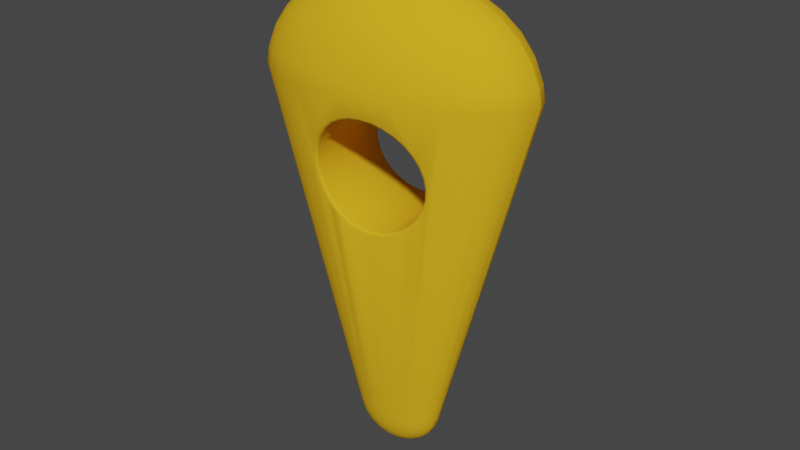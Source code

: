 # Source: spinnerbnd.blend  (saved by Blender 2.80.75; exported with 4.5.12 LTS)
import bpy
from mathutils import Matrix  # noqa: F401  (used for matrix-valued properties, if any)

bpy.ops.wm.read_factory_settings(use_empty=True)
scene = bpy.context.scene
scene.name = 'Scene'

# ---- collections
col_collection = bpy.data.collections.new('Collection'); scene.collection.children.link(col_collection)

# ---- materials (node trees are filled in below, after node groups)
mat_outer = bpy.data.materials.new('Outer')
mat_outer.use_transparent_shadow = False
mat_outer.diffuse_color = (0.8, 0.4405, 0.01704, 1.0)

# ---- material node trees

# ---- world
world_world = bpy.data.worlds.new('World'); scene.world = world_world
world_world.use_nodes = True; world_world.node_tree.nodes.clear()
_N = world_world.node_tree.nodes; _L = world_world.node_tree.links
n0 = _N.new('ShaderNodeOutputWorld'); n0.name = 'World Output'; n0.location = (300, 300)
n1 = _N.new('ShaderNodeBackground'); n1.name = 'Background'; n1.location = (10, 300)
n1.inputs[0].default_value = (0.05088, 0.05088, 0.05088, 1.0)
_L.new(n1.outputs[0], n0.inputs[0])
n0.is_active_output = True
world_world.color = (0.05088, 0.05088, 0.05088)
world_world.use_sun_shadow = False
world_world.sun_shadow_jitter_overblur = 0.0

# ---- meshes
me_sphere = bpy.data.meshes.new('Sphere')
me_sphere.from_pydata([(0.00713, 0.005776, 0.1164), (0.01406, 0.0113, 0.1123), (0.02044, 0.01638, 0.1058), (0.02604, 0.02084, 0.09702), (0.03063, 0.0245, 0.08631), (0.03404, 0.02722, 0.0741), (0.03614, 0.02889, 0.06084), (0.03685, 0.02946, 0.05012), (0.01202, 0.009675, -0.1913), (0.006778, 0.005496, -0.2111), (0.009205, 0.002889, 0.1164), (0.01813, 0.005632, 0.1123), (0.02635, 0.008161, 0.1058), (0.03355, 0.01038, 0.09702), (0.03947, 0.0122, 0.08631), (0.04386, 0.01355, 0.0741), (0.04657, 0.01438, 0.06084), (0.04748, 0.01466, 0.05012), (0.01551, 0.004827, -0.1913), (0.0146, 0.004549, -0.1971), (0.01313, 0.004097, -0.2025), (0.01116, 0.00349, -0.2072), (0.008751, 0.00275, -0.2111), (0.006005, 0.001905, -0.214), (0.003025, 0.0009891, -0.2157), (0.01092, -0.0001078, 0.1164), (0.0215, -0.0002462, 0.1123), (0.03124, -0.0003738, 0.1058), (0.03978, -0.0004857, 0.09702), (0.04679, -0.0005775, 0.08631), (0.052, -0.0006457, 0.0741), (0.05521, -0.0006877, 0.06084), (0.05629, -0.0007019, 0.05012), (0.01839, -0.0002056, -0.1913), (0.01732, -0.0001916, -0.1971), (0.01558, -0.0001688, -0.2025), (0.01324, -0.0001381, -0.2072), (0.01039, -0.0001008, -0.2111), (0.007131, -5.814e-05, -0.214), (0.003599, -1.189e-05, -0.2157), (0.01222, -0.003099, 0.1164), (0.02404, -0.006114, 0.1123), (0.03493, -0.008893, 0.1058), (0.04448, -0.01133, 0.09702), (0.05231, -0.01333, 0.08631), (0.05813, -0.01481, 0.0741), (0.06172, -0.01573, 0.06084), (0.06293, -0.01604, 0.05012), (0.02057, -0.005229, -0.1913), (0.01937, -0.004923, -0.1971), (0.01742, -0.004427, -0.2025), (0.01481, -0.00376, -0.2072), (0.01162, -0.002946, -0.2111), (0.00798, -0.002018, -0.214), (0.004032, -0.001011, -0.2157), (0.01304, -0.00597, 0.1164), (0.02565, -0.01175, 0.1123), (0.03727, -0.01707, 0.1058), (0.04746, -0.02173, 0.09702), (0.05582, -0.02556, 0.08631), (0.06203, -0.02841, 0.0741), (0.06586, -0.03016, 0.06084), (0.06715, -0.03075, 0.05012), (0.02195, -0.01005, -0.1913), (0.02067, -0.009464, -0.1971), (0.0186, -0.008514, -0.2025), (0.0158, -0.007235, -0.2072), (0.0124, -0.005677, -0.2111), (0.008519, -0.003899, -0.214), (0.004307, -0.00197, -0.2157), (0.01336, -0.00861, 0.1164), (0.02628, -0.01692, 0.1123), (0.03818, -0.02459, 0.1058), (0.04862, -0.0313, 0.09702), (0.05718, -0.03681, 0.08631), (0.06354, -0.04091, 0.0741), (0.06746, -0.04343, 0.06084), (0.06878, -0.04428, 0.05012), (0.02248, -0.01448, -0.1913), (0.02117, -0.01364, -0.1971), (0.01905, -0.01227, -0.2025), (0.01619, -0.01043, -0.2072), (0.0127, -0.008188, -0.2111), (0.008728, -0.005629, -0.214), (0.004413, -0.002852, -0.2157), (0.01316, -0.01092, 0.1164), (0.02589, -0.02145, 0.1123), (0.03762, -0.03116, 0.1058), (0.0479, -0.03967, 0.09702), (0.05634, -0.04665, 0.08631), (0.06261, -0.05184, 0.0741), (0.06647, -0.05503, 0.06084), (0.06777, -0.05611, 0.05012), (0.02215, -0.01836, -0.1913), (0.02086, -0.01729, -0.1971), (0.01877, -0.01556, -0.2025), (0.01595, -0.01323, -0.2072), (0.01252, -0.01038, -0.2111), (0.008599, -0.007141, -0.214), (0.004347, -0.003623, -0.2157), (0.01246, -0.0128, 0.1164), (0.02451, -0.02515, 0.1123), (0.03561, -0.03653, 0.1058), (0.04534, -0.04651, 0.09702), (0.05333, -0.05469, 0.08631), (0.05927, -0.06077, 0.0741), (0.06292, -0.06452, 0.06084), (0.06416, -0.06579, 0.05012), (0.02097, -0.02153, -0.1913), (0.01975, -0.02028, -0.1971), (0.01776, -0.01824, -0.2025), (0.0151, -0.01551, -0.2072), (0.01185, -0.01218, -0.2111), (0.008136, -0.008377, -0.214), (0.004112, -0.004253, -0.2157), (0.01127, -0.0142, 0.1164), (0.02218, -0.02789, 0.1123), (0.03223, -0.0405, 0.1058), (0.04104, -0.05156, 0.09702), (0.04827, -0.06063, 0.08631), (0.05364, -0.06737, 0.0741), (0.05695, -0.07153, 0.06084), (0.05807, -0.07293, 0.05012), (0.01897, -0.02387, -0.1913), (0.01787, -0.02248, -0.1971), (0.01607, -0.02023, -0.2025), (0.01366, -0.0172, -0.2072), (0.01072, -0.0135, -0.2111), (0.007358, -0.00929, -0.214), (0.003715, -0.004718, -0.2157), (0.01625, -0.02529, -0.1913), (0.0153, -0.02382, -0.1971), (0.01376, -0.02143, -0.2025), (0.01169, -0.01822, -0.2072), (0.009172, -0.01431, -0.2111), (0.006295, -0.009844, -0.214), (0.003173, -0.005001, -0.2157), (0.007272, -0.01456, -0.2111), (0.004986, -0.01002, -0.214), (0.002506, -0.00509, -0.2157), (0.003484, -0.009808, -0.214), (0.00174, -0.004982, -0.2157), (0.0009041, -0.004681, -0.2157), (3.08e-05, -0.004199, -0.2157), (-7.352e-05, 3.62e-05, -0.2163), (-0.0008465, -0.003555, -0.2157), (-0.001694, -0.002772, -0.2157), (-0.00248, -0.001881, -0.2157), (-0.003172, -0.0009167, -0.2157), (-0.003746, 8.429e-05, -0.2157), (-0.004179, 0.001083, -0.2157), (-7.354e-05, 3.621e-05, 0.1177), (-0.004454, 0.002042, -0.2157), (-0.008875, 0.005701, -0.214), (-0.00456, 0.002924, -0.2157), (-0.01266, 0.01046, -0.2111), (-0.008746, 0.007213, -0.214), (-0.004495, 0.003695, -0.2157), (-0.02111, 0.0216, -0.1913), (-0.01989, 0.02035, -0.1971), (-0.01791, 0.01832, -0.2025), (-0.01524, 0.01558, -0.2072), (-0.01199, 0.01225, -0.2111), (-0.008283, 0.008449, -0.214), (-0.004259, 0.004325, -0.2157), (-0.01142, 0.01427, 0.1164), (-0.02232, 0.02796, 0.1123), (-0.03238, 0.04057, 0.1058), (-0.04119, 0.05163, 0.09702), (-0.04842, 0.0607, 0.08631), (-0.05379, 0.06745, 0.0741), (-0.0571, 0.0716, 0.06084), (-0.05822, 0.073, 0.05012), (-0.01912, 0.02394, -0.1913), (-0.01802, 0.02255, -0.1971), (-0.01622, 0.0203, -0.2025), (-0.01381, 0.01727, -0.2072), (-0.01086, 0.01358, -0.2111), (-0.007505, 0.009362, -0.214), (-0.003862, 0.004791, -0.2157), (-0.009793, 0.01512, 0.1164), (-0.01914, 0.02962, 0.1123), (-0.02775, 0.04298, 0.1058), (-0.0353, 0.0547, 0.09702), (-0.0415, 0.06431, 0.08631), (-0.0461, 0.07145, 0.0741), (-0.04894, 0.07585, 0.06084), (-0.0499, 0.07734, 0.05012), (-0.01639, 0.02536, -0.1913), (-0.01545, 0.02389, -0.1971), (-0.01391, 0.0215, -0.2025), (-0.01184, 0.01829, -0.2072), (-0.009319, 0.01438, -0.2111), (-0.006442, 0.009917, -0.214), (-0.00332, 0.005073, -0.2157), (-0.007796, 0.01538, 0.1164), (-0.01522, 0.03014, 0.1123), (-0.02207, 0.04374, 0.1058), (-0.02807, 0.05566, 0.09702), (-0.03299, 0.06545, 0.08631), (-0.03665, 0.07272, 0.0741), (-0.0389, 0.07719, 0.06084), (-0.03966, 0.07871, 0.05012), (-0.01304, 0.02581, -0.1913), (-0.01229, 0.02431, -0.1971), (-0.01107, 0.02188, -0.2025), (-0.009423, 0.01862, -0.2072), (-0.007419, 0.01463, -0.2111), (-0.005133, 0.01009, -0.214), (-0.002653, 0.005162, -0.2157), (-0.005503, 0.01506, 0.1164), (-0.01072, 0.02951, 0.1123), (-0.01553, 0.04282, 0.1058), (-0.01975, 0.05449, 0.09702), (-0.02321, 0.06407, 0.08631), (-0.02578, 0.07119, 0.0741), (-0.02737, 0.07557, 0.06084), (-0.0279, 0.07705, 0.05012), (-0.00919, 0.02527, -0.1913), (-0.008661, 0.0238, -0.1971), (-0.007802, 0.02142, -0.2025), (-0.006646, 0.01823, -0.2072), (-0.005238, 0.01433, -0.2111), (-0.003631, 0.00988, -0.214), (-0.001887, 0.005055, -0.2157), (-0.003001, 0.01416, 0.1164), (-0.005815, 0.02774, 0.1123), (-0.008409, 0.04026, 0.1058), (-0.01068, 0.05123, 0.09702), (-0.01255, 0.06023, 0.08631), (-0.01394, 0.06692, 0.0741), (-0.01479, 0.07104, 0.06084), (-0.01508, 0.07243, 0.05012), (-0.004989, 0.02375, -0.1913), (-0.004703, 0.02238, -0.1971), (-0.00424, 0.02014, -0.2025), (-0.003617, 0.01714, -0.2072), (-0.002858, 0.01347, -0.2111), (-0.001991, 0.00929, -0.214), (-0.001051, 0.004754, -0.2157), (-0.0003858, 0.01272, 0.1164), (-0.0006861, 0.02491, 0.1123), (-0.0009629, 0.03615, 0.1058), (-0.001206, 0.046, 0.09702), (-0.001405, 0.05408, 0.08631), (-0.001553, 0.06009, 0.0741), (-0.001644, 0.06379, 0.06084), (-0.001674, 0.06504, 0.05012), (-0.0005979, 0.02133, -0.1913), (-0.0005675, 0.02009, -0.1971), (-0.0005181, 0.01809, -0.2025), (-0.0004516, 0.01539, -0.2072), (-0.0003706, 0.0121, -0.2111), (-0.0002781, 0.008345, -0.214), (-0.0001778, 0.004272, -0.2157), (0.002241, 0.01079, 0.1164), (0.004466, 0.02112, 0.1123), (0.006517, 0.03065, 0.1058), (0.008315, 0.039, 0.09702), (0.00979, 0.04586, 0.08631), (0.01089, 0.05095, 0.0741), (0.01156, 0.05408, 0.06084), (0.01179, 0.05514, 0.05012), (0.003813, 0.01809, -0.1913), (0.003587, 0.01704, -0.1971), (0.003221, 0.01534, -0.2025), (0.002728, 0.01305, -0.2072), (0.002128, 0.01026, -0.2111), (0.001443, 0.00708, -0.214), (0.0006995, 0.003627, -0.2157), (0.004779, 0.008443, 0.1164), (0.009444, 0.01653, 0.1123), (0.01374, 0.02398, 0.1058), (0.01751, 0.03051, 0.09702), (0.02061, 0.03587, 0.08631), (0.0229, 0.03985, 0.0741), (0.02432, 0.0423, 0.06084), (0.0248, 0.04313, 0.05012), (0.008074, 0.01415, -0.1913), (0.007601, 0.01333, -0.1971), (0.006834, 0.012, -0.2025), (0.005801, 0.01021, -0.2072), (0.004542, 0.008033, -0.2111), (0.003106, 0.005544, -0.214), (0.001547, 0.002844, -0.2157), (0.01132, 0.009116, -0.1971), (0.01018, 0.008208, -0.2025), (0.008647, 0.006985, -0.2072), (0.004646, 0.003797, -0.214), (0.002333, 0.001953, -0.2157), (0.0238, 0.03766, 0.03414), (0.02519, 0.03992, 0.03622), (0.02494, 0.03891, 0.03475), (0.03574, 0.02857, 0.03929), (0.03373, 0.02697, 0.03704), (0.03505, 0.02803, 0.0377), (0.02875, 0.03248, 0.0363), (0.03044, 0.03442, 0.03851), (0.02998, 0.03364, 0.03695), (0.005225, 0.04689, -0.02342), (0.005048, 0.04453, -0.02209), (0.005839, 0.04581, -0.02248), (0.008231, 0.04102, -0.02785), (0.008739, 0.04331, -0.02951), (0.009117, 0.04228, -0.02833), (0.007503, 0.04196, -0.0264), (0.009133, 0.0428, -0.03029), (0.008709, 0.0428, -0.02752), (0.002885, 0.04987, -0.01633), (0.002878, 0.04729, -0.01552), (0.003619, 0.04863, -0.01575), (0.01201, 0.03666, -0.03257), (0.01268, 0.03876, -0.03444), (0.01294, 0.03786, -0.03312), (0.02592, 0.02075, -0.03898), (0.02745, 0.02197, -0.04123), (0.0271, 0.02169, -0.03964), (0.03032, 0.01478, -0.03825), (0.03213, 0.01565, -0.04046), (0.03158, 0.01562, -0.0389), (0.02234, 0.02793, -0.04046), (0.02108, 0.02638, -0.03825), (0.02218, 0.02741, -0.0389), (0.05006, -0.007676, 0.006442), (0.05282, -0.008236, 0.006971), (0.05162, -0.007244, 0.006597), (0.05024, 0.003712, 0.02751), (0.04747, 0.003557, 0.0259), (0.04902, 0.004193, 0.02637), (0.04507, 0.009013, 0.03063), (0.04771, 0.009471, 0.0325), (0.04659, 0.009738, 0.03118), (0.03713, 0.01018, -0.03817), (0.03465, 0.00911, -0.03609), (0.03598, 0.00969, -0.03681), (0.05, -0.004962, 0.01357), (0.05275, -0.00534, 0.01457), (0.05155, -0.004477, 0.01387), (0.009829, 0.04834, 0.02014), (0.01041, 0.05115, 0.02147), (0.01075, 0.04975, 0.02053), (0.01474, 0.04826, 0.02751), (0.01396, 0.04558, 0.0259), (0.01493, 0.04696, 0.02637), (0.04026, 0.02211, 0.03851), (0.03799, 0.02089, 0.0363), (0.03939, 0.02183, 0.03695), (0.00881, 0.04891, 0.01812), (0.008922, 0.05165, 0.01946), (0.009667, 0.05045, 0.01862), (0.006252, 0.04998, 0.01357), (0.006478, 0.05273, 0.01457), (0.007058, 0.05137, 0.01387), (0.04917, -0.008206, -0.01633), (0.04663, -0.007647, -0.01552), (0.04812, -0.007217, -0.01575), (0.04835, -0.009045, -0.008387), (0.05099, -0.009689, -0.008756), (0.04987, -0.008639, -0.008495), (0.04442, -0.004915, -0.02209), (0.04678, -0.005259, -0.02342), (0.04586, -0.004422, -0.02248), (0.05222, -0.009698, -0.000887), (0.04951, -0.009054, -0.0009724), (0.05105, -0.008648, -0.0009474), (0.001846, 0.05198, -0.008756), (0.001899, 0.04927, -0.008387), (0.002623, 0.05066, -0.008495), (0.01979, 0.04451, 0.0325), (0.01875, 0.04203, 0.03063), (0.0198, 0.04335, 0.03118), (0.02203, 0.03941, 0.03282), (0.02376, 0.04133, 0.03515), (0.02318, 0.04064, 0.03344), (0.01749, 0.03363, -0.03819), (0.01651, 0.03185, -0.03609), (0.01754, 0.03296, -0.0367), (0.01712, 0.03125, -0.03635), (0.01865, 0.03247, -0.03868), (0.01827, 0.03223, -0.03701), (0.002112, 0.05319, -0.000887), (0.00215, 0.05041, -0.0009724), (0.002879, 0.05181, -0.0009474), (0.04407, -0.001031, -0.02953), (0.04407, -0.001033, -0.02951), (0.04174, -0.001011, -0.02785), (0.04315, -0.0004327, -0.02833), (0.04945, -0.001817, 0.01881), (0.05259, -0.0006628, 0.02067), (0.05095, -0.0009848, 0.01968), (0.04052, 0.003823, -0.03444), (0.03833, 0.003642, -0.03257), (0.03971, 0.004279, -0.03312), (0.003619, 0.05064, 0.006443), (0.003671, 0.05344, 0.006971), (0.004374, 0.05205, 0.006597), (0.04193, 0.01491, 0.03414), (0.04444, 0.01576, 0.03622), (0.0434, 0.01575, 0.03475), (0.04324, 0.0128, 0.03282), (0.0455, 0.01405, 0.03515), (0.0447, 0.01364, 0.03344), (-0.007211, -0.005651, 0.1164), (-0.01414, -0.01117, 0.1123), (-0.02052, -0.01626, 0.1058), (-0.02612, -0.02072, 0.09702), (-0.03071, -0.02438, 0.08631), (-0.03412, -0.02709, 0.0741), (-0.03622, -0.02877, 0.06084), (-0.03693, -0.02933, 0.05012), (-0.0121, -0.00955, -0.1913), (-0.006859, -0.005371, -0.2111), (-0.00486, -0.008318, 0.1164), (-0.009525, -0.0164, 0.1123), (-0.01383, -0.02385, 0.1058), (-0.01759, -0.03038, 0.09702), (-0.02069, -0.03574, 0.08631), (-0.02299, -0.03972, 0.0741), (-0.0244, -0.04218, 0.06084), (-0.02488, -0.043, 0.05012), (-0.008155, -0.01403, -0.1913), (-0.007682, -0.01321, -0.1971), (-0.006915, -0.01188, -0.2025), (-0.005881, -0.01009, -0.2072), (-0.004623, -0.007908, -0.2111), (-0.003186, -0.005419, -0.214), (-0.001628, -0.002719, -0.2157), (-0.002322, -0.01066, 0.1164), (-0.004547, -0.021, 0.1123), (-0.006598, -0.03053, 0.1058), (-0.008396, -0.03888, 0.09702), (-0.009871, -0.04573, 0.08631), (-0.01097, -0.05082, 0.0741), (-0.01164, -0.05396, 0.06084), (-0.01187, -0.05502, 0.05012), (-0.003894, -0.01796, -0.1913), (-0.003668, -0.01692, -0.1971), (-0.003302, -0.01521, -0.2025), (-0.002809, -0.01293, -0.2072), (-0.002209, -0.01014, -0.2111), (-0.001524, -0.006955, -0.214), (-0.0007803, -0.003502, -0.2157), (0.000305, -0.01259, 0.1164), (0.0006054, -0.02479, 0.1123), (0.0008821, -0.03602, 0.1058), (0.001125, -0.04587, 0.09702), (0.001324, -0.05396, 0.08631), (0.001472, -0.05996, 0.0741), (0.001563, -0.06366, 0.06084), (0.001594, -0.06491, 0.05012), (0.0005171, -0.0212, -0.1913), (0.0004867, -0.01997, -0.1971), (0.0004373, -0.01796, -0.2025), (0.0003708, -0.01526, -0.2072), (0.0002898, -0.01197, -0.2111), (0.0001973, -0.008219, -0.214), (9.704e-05, -0.004147, -0.2157), (0.00292, -0.01404, 0.1164), (0.005734, -0.02762, 0.1123), (0.008328, -0.04013, 0.1058), (0.0106, -0.0511, 0.09702), (0.01247, -0.06011, 0.08631), (0.01385, -0.0668, 0.0741), (0.01471, -0.07092, 0.06084), (0.015, -0.07231, 0.05012), (0.004908, -0.02363, -0.1913), (0.004623, -0.02225, -0.1971), (0.004159, -0.02002, -0.2025), (0.003536, -0.01701, -0.2072), (0.002777, -0.01335, -0.2111), (0.00191, -0.009165, -0.214), (0.0009704, -0.004629, -0.2157), (0.005422, -0.01494, 0.1164), (0.01064, -0.02938, 0.1123), (0.01545, -0.0427, 0.1058), (0.01967, -0.05437, 0.09702), (0.02313, -0.06395, 0.08631), (0.0257, -0.07106, 0.0741), (0.02729, -0.07545, 0.06084), (0.02782, -0.07692, 0.05012), (0.009109, -0.02514, -0.1913), (0.00858, -0.02368, -0.1971), (0.007721, -0.0213, -0.2025), (0.006565, -0.0181, -0.2072), (0.005157, -0.0142, -0.2111), (0.00355, -0.009755, -0.214), (0.001806, -0.004929, -0.2157), (0.007716, -0.01526, 0.1164), (0.01514, -0.03002, 0.1123), (0.02199, -0.04362, 0.1058), (0.02798, -0.05554, 0.09702), (0.03291, -0.06532, 0.08631), (0.03657, -0.07259, 0.0741), (0.03882, -0.07707, 0.06084), (0.03958, -0.07858, 0.05012), (0.01296, -0.02568, -0.1913), (0.01221, -0.02419, -0.1971), (0.01099, -0.02176, -0.2025), (0.009342, -0.01849, -0.2072), (0.007339, -0.01451, -0.2111), (0.005053, -0.009966, -0.214), (0.002572, -0.005037, -0.2157), (0.009712, -0.01499, 0.1164), (0.01906, -0.02949, 0.1123), (0.02767, -0.04286, 0.1058), (0.03522, -0.05457, 0.09702), (0.04142, -0.06419, 0.08631), (0.04602, -0.07133, 0.0741), (0.04886, -0.07573, 0.06084), (0.04981, -0.07721, 0.05012), (0.01631, -0.02523, -0.1913), (0.01537, -0.02377, -0.1971), (0.01383, -0.02138, -0.2025), (0.01176, -0.01817, -0.2072), (0.009238, -0.01426, -0.2111), (0.006361, -0.009792, -0.214), (0.003239, -0.004948, -0.2157), (0.01134, -0.01415, 0.1164), (0.02224, -0.02783, 0.1123), (0.03229, -0.04045, 0.1058), (0.04111, -0.0515, 0.09702), (0.04834, -0.06058, 0.08631), (0.05371, -0.06732, 0.0741), (0.05702, -0.07147, 0.06084), (0.05814, -0.07287, 0.05012), (0.01904, -0.02381, -0.1913), (0.01793, -0.02243, -0.1971), (0.01614, -0.02017, -0.2025), (0.01372, -0.01714, -0.2072), (0.01078, -0.01345, -0.2111), (0.007424, -0.009237, -0.214), (0.003781, -0.004665, -0.2157), (0.02103, -0.02147, -0.1913), (0.01981, -0.02022, -0.1971), (0.01783, -0.01819, -0.2025), (0.01516, -0.01546, -0.2072), (0.01191, -0.01213, -0.2111), (0.008202, -0.008324, -0.214), (0.004178, -0.0042, -0.2157), (0.01258, -0.01033, -0.2111), (0.008665, -0.007088, -0.214), (0.004414, -0.00357, -0.2157), (0.008794, -0.005576, -0.214), (0.00448, -0.002799, -0.2157), (0.004373, -0.001917, -0.2157), (0.004098, -0.0009583, -0.2157), (-7.276e-06, 8.898e-05, -0.2163), (0.003665, 4.089e-05, -0.2157), (0.003092, 0.001042, -0.2157), (0.002399, 0.002006, -0.2157), (0.001613, 0.002897, -0.2157), (0.0007658, 0.00368, -0.2157), (-0.0001116, 0.004325, -0.2157), (-7.285e-06, 8.901e-05, 0.1177), (-0.0009849, 0.004807, -0.2157), (-0.003564, 0.009933, -0.214), (-0.001821, 0.005107, -0.2157), (-0.007353, 0.01469, -0.2111), (-0.005067, 0.01014, -0.214), (-0.002587, 0.005215, -0.2157), (-0.01633, 0.02541, -0.1913), (-0.01538, 0.02394, -0.1971), (-0.01384, 0.02156, -0.2025), (-0.01177, 0.01835, -0.2072), (-0.009252, 0.01443, -0.2111), (-0.006375, 0.00997, -0.214), (-0.003254, 0.005126, -0.2157), (-0.01135, 0.01432, 0.1164), (-0.02226, 0.02801, 0.1123), (-0.03231, 0.04063, 0.1058), (-0.04112, 0.05168, 0.09702), (-0.04835, 0.06076, 0.08631), (-0.05372, 0.0675, 0.0741), (-0.05703, 0.07165, 0.06084), (-0.05815, 0.07305, 0.05012), (-0.01905, 0.02399, -0.1913), (-0.01795, 0.0226, -0.1971), (-0.01615, 0.02035, -0.2025), (-0.01374, 0.01732, -0.2072), (-0.0108, 0.01363, -0.2111), (-0.007439, 0.009415, -0.214), (-0.003796, 0.004843, -0.2157), (-0.01254, 0.01293, 0.1164), (-0.02459, 0.02528, 0.1123), (-0.03569, 0.03666, 0.1058), (-0.04542, 0.04663, 0.09702), (-0.05341, 0.05482, 0.08631), (-0.05935, 0.0609, 0.0741), (-0.063, 0.06465, 0.06084), (-0.06424, 0.06591, 0.05012), (-0.02105, 0.02165, -0.1913), (-0.01983, 0.0204, -0.1971), (-0.01784, 0.01837, -0.2025), (-0.01518, 0.01563, -0.2072), (-0.01193, 0.0123, -0.2111), (-0.008217, 0.008502, -0.214), (-0.004193, 0.004378, -0.2157), (-0.01324, 0.01104, 0.1164), (-0.02597, 0.02158, 0.1123), (-0.0377, 0.03128, 0.1058), (-0.04798, 0.03979, 0.09702), (-0.05642, 0.04678, 0.08631), (-0.06269, 0.05196, 0.0741), (-0.06655, 0.05516, 0.06084), (-0.06785, 0.05624, 0.05012), (-0.02223, 0.01848, -0.1913), (-0.02094, 0.01742, -0.1971), (-0.01885, 0.01568, -0.2025), (-0.01603, 0.01335, -0.2072), (-0.0126, 0.01051, -0.2111), (-0.008679, 0.007266, -0.214), (-0.004428, 0.003748, -0.2157), (-0.01344, 0.008735, 0.1164), (-0.02636, 0.01705, 0.1123), (-0.03826, 0.02471, 0.1058), (-0.0487, 0.03143, 0.09702), (-0.05726, 0.03694, 0.08631), (-0.06362, 0.04104, 0.0741), (-0.06754, 0.04356, 0.06084), (-0.06886, 0.04441, 0.05012), (-0.02256, 0.01461, -0.1913), (-0.02126, 0.01377, -0.1971), (-0.01913, 0.0124, -0.2025), (-0.01627, 0.01056, -0.2072), (-0.01278, 0.008313, -0.2111), (-0.008809, 0.005754, -0.214), (-0.004494, 0.002977, -0.2157), (-0.01312, 0.006095, 0.1164), (-0.02573, 0.01187, 0.1123), (-0.03735, 0.01719, 0.1058), (-0.04754, 0.02186, 0.09702), (-0.0559, 0.02569, 0.08631), (-0.06211, 0.02853, 0.0741), (-0.06594, 0.03028, 0.06084), (-0.06723, 0.03088, 0.05012), (-0.02203, 0.01017, -0.1913), (-0.02075, 0.009589, -0.1971), (-0.01868, 0.008639, -0.2025), (-0.01588, 0.00736, -0.2072), (-0.01248, 0.005802, -0.2111), (-0.0086, 0.004024, -0.214), (-0.004388, 0.002095, -0.2157), (-0.0123, 0.003224, 0.1164), (-0.02412, 0.006239, 0.1123), (-0.03501, 0.009018, 0.1058), (-0.04456, 0.01145, 0.09702), (-0.05239, 0.01345, 0.08631), (-0.05821, 0.01494, 0.0741), (-0.0618, 0.01585, 0.06084), (-0.06301, 0.01616, 0.05012), (-0.02065, 0.005354, -0.1913), (-0.01945, 0.005048, -0.1971), (-0.0175, 0.004552, -0.2025), (-0.01489, 0.003885, -0.2072), (-0.0117, 0.003071, -0.2111), (-0.00806, 0.002143, -0.214), (-0.004113, 0.001136, -0.2157), (-0.011, 0.000233, 0.1164), (-0.02158, 0.0003714, 0.1123), (-0.03132, 0.000499, 0.1058), (-0.03986, 0.0006109, 0.09702), (-0.04687, 0.0007027, 0.08631), (-0.05208, 0.0007709, 0.0741), (-0.05529, 0.0008129, 0.06084), (-0.05637, 0.000827, 0.05012), (-0.01847, 0.0003308, -0.1913), (-0.0174, 0.0003167, -0.1971), (-0.01566, 0.0002939, -0.2025), (-0.01332, 0.0002633, -0.2072), (-0.01047, 0.0002259, -0.2111), (-0.007212, 0.0001833, -0.214), (-0.00368, 0.0001371, -0.2157), (-0.009285, -0.002764, 0.1164), (-0.01821, -0.005507, 0.1123), (-0.02643, -0.008036, 0.1058), (-0.03364, -0.01025, 0.09702), (-0.03955, -0.01207, 0.08631), (-0.04394, -0.01342, 0.0741), (-0.04665, -0.01425, 0.06084), (-0.04756, -0.01453, 0.05012), (-0.01559, -0.004702, -0.1913), (-0.01468, -0.004424, -0.1971), (-0.01321, -0.003972, -0.2025), (-0.01124, -0.003365, -0.2072), (-0.008832, -0.002625, -0.2111), (-0.006086, -0.00178, -0.214), (-0.003106, -0.0008639, -0.2157), (-0.0114, -0.008991, -0.1971), (-0.01026, -0.008082, -0.2025), (-0.008728, -0.00686, -0.2072), (-0.004727, -0.003672, -0.214), (-0.002413, -0.001828, -0.2157), (-0.04201, -0.01478, 0.03414), (-0.04453, -0.01563, 0.03622), (-0.04348, -0.01562, 0.03475), (-0.03582, -0.02845, 0.03929), (-0.03381, -0.02685, 0.03704), (-0.03513, -0.0279, 0.0377), (-0.03807, -0.02076, 0.0363), (-0.04034, -0.02198, 0.03851), (-0.03947, -0.0217, 0.03695), (-0.04686, 0.005384, -0.02342), (-0.04452, 0.005029, -0.02209), (-0.04594, 0.004544, -0.02248), (-0.04181, 0.001143, -0.02785), (-0.04415, 0.001158, -0.02951), (-0.04323, 0.0005601, -0.02833), (-0.04256, 0.002061, -0.0264), (-0.04375, 0.0006617, -0.03029), (-0.04365, 0.001075, -0.02752), (-0.04925, 0.008331, -0.01633), (-0.04673, 0.007761, -0.01552), (-0.0482, 0.007339, -0.01575), (-0.03841, -0.003509, -0.03257), (-0.0406, -0.003698, -0.03444), (-0.03979, -0.004152, -0.03312), (-0.026, -0.02062, -0.03898), (-0.02754, -0.02185, -0.04123), (-0.02718, -0.02156, -0.03964), (-0.02116, -0.02625, -0.03825), (-0.02241, -0.02781, -0.04046), (-0.02226, -0.02729, -0.0389), (-0.0322, -0.01553, -0.04046), (-0.0304, -0.01465, -0.03825), (-0.03166, -0.01549, -0.0389), (-0.003683, -0.05051, 0.006442), (-0.003751, -0.05331, 0.006971), (-0.00445, -0.05192, 0.006597), (-0.01482, -0.04813, 0.02751), (-0.01405, -0.04547, 0.0259), (-0.01502, -0.04684, 0.02637), (-0.01884, -0.04192, 0.03063), (-0.01987, -0.04438, 0.0325), (-0.01988, -0.04323, 0.03118), (-0.0182, -0.03391, -0.03817), (-0.0166, -0.03173, -0.03609), (-0.01746, -0.0329, -0.03681), (-0.006313, -0.04984, 0.01357), (-0.006559, -0.0526, 0.01457), (-0.007133, -0.05124, 0.01387), (-0.0493, 0.001219, 0.02014), (-0.05217, 0.001282, 0.02147), (-0.05089, 0.0006425, 0.02053), (-0.05032, -0.003587, 0.02751), (-0.04754, -0.003421, 0.0259), (-0.0491, -0.004064, 0.02637), (-0.03052, -0.0343, 0.03851), (-0.02883, -0.03236, 0.0363), (-0.03006, -0.03351, 0.03695), (-0.04963, 0.002339, 0.01812), (-0.05232, 0.002843, 0.01946), (-0.05132, 0.001849, 0.01862), (-0.0501, 0.005072, 0.01357), (-0.05283, 0.005466, 0.01457), (-0.05164, 0.004597, 0.01387), (-0.002966, -0.04975, -0.01633), (-0.002944, -0.04715, -0.01552), (-0.003696, -0.04851, -0.01575), (-0.001965, -0.04914, -0.008387), (-0.001927, -0.05186, -0.008756), (-0.0027, -0.05053, -0.008495), (-0.005114, -0.04439, -0.02209), (-0.005306, -0.04677, -0.02342), (-0.005915, -0.04568, -0.02248), (-0.002193, -0.05306, -0.000887), (-0.002215, -0.05027, -0.0009724), (-0.002955, -0.05168, -0.0009474), (-0.05107, 0.009814, -0.008756), (-0.04844, 0.009158, -0.008387), (-0.04995, 0.008761, -0.008495), (-0.04779, -0.009346, 0.0325), (-0.04514, -0.00888, 0.03063), (-0.04667, -0.009611, 0.03118), (-0.04332, -0.01267, 0.03282), (-0.04558, -0.01392, 0.03515), (-0.04478, -0.01351, 0.03344), (-0.03667, -0.009527, -0.03819), (-0.03472, -0.008978, -0.03609), (-0.03603, -0.009726, -0.0367), (-0.03427, -0.009703, -0.03635), (-0.0358, -0.01092, -0.03868), (-0.03548, -0.0106, -0.03701), (-0.0523, 0.009823, -0.000887), (-0.0496, 0.009167, -0.0009724), (-0.05113, 0.00877, -0.0009474), (-0.008821, -0.04318, -0.02953), (-0.00882, -0.04318, -0.02951), (-0.008321, -0.0409, -0.02785), (-0.009201, -0.04215, -0.02833), (-0.009257, -0.0486, 0.01881), (-0.01108, -0.0514, 0.02067), (-0.0104, -0.04987, 0.01968), (-0.01276, -0.03863, -0.03444), (-0.0121, -0.03654, -0.03257), (-0.01302, -0.03774, -0.03312), (-0.05016, 0.007787, 0.006443), (-0.0529, 0.008361, 0.006971), (-0.0517, 0.007365, 0.006597), (-0.02389, -0.03754, 0.03414), (-0.02527, -0.0398, 0.03622), (-0.02503, -0.03878, 0.03475), (-0.02212, -0.03929, 0.03282), (-0.02384, -0.04121, 0.03515), (-0.02326, -0.04052, 0.03344)], [(385, 785)], [(5, 4, 14, 15), (288, 9, 22, 23), (6, 5, 15, 16), (289, 288, 23, 24), (7, 6, 16, 17), (0, 151, 10), (144, 289, 24), (1, 0, 10, 11), (285, 8, 18, 19), (2, 1, 11, 12), (286, 285, 19, 20), (3, 2, 12, 13), (287, 286, 20, 21), (4, 3, 13, 14), (9, 287, 21, 22), (21, 20, 35, 36), (14, 13, 28, 29), (22, 21, 36, 37), (15, 14, 29, 30), (23, 22, 37, 38), (16, 15, 30, 31), (24, 23, 38, 39), (17, 16, 31, 32), (10, 151, 25), (144, 24, 39), (11, 10, 25, 26), (19, 18, 33, 34), (12, 11, 26, 27), (20, 19, 34, 35), (13, 12, 27, 28), (144, 39, 54), (26, 25, 40, 41), (34, 33, 48, 49), (27, 26, 41, 42), (35, 34, 49, 50), (28, 27, 42, 43), (36, 35, 50, 51), (29, 28, 43, 44), (37, 36, 51, 52), (30, 29, 44, 45), (38, 37, 52, 53), (31, 30, 45, 46), (39, 38, 53, 54), (32, 31, 46, 47), (25, 151, 40), (52, 51, 66, 67), (45, 44, 59, 60), (53, 52, 67, 68), (46, 45, 60, 61), (54, 53, 68, 69), (47, 46, 61, 62), (40, 151, 55), (144, 54, 69), (48, 47, 62, 63), (41, 40, 55, 56), (49, 48, 63, 64), (42, 41, 56, 57), (50, 49, 64, 65), (43, 42, 57, 58), (51, 50, 65, 66), (44, 43, 58, 59), (56, 55, 70, 71), (64, 63, 78, 79), (57, 56, 71, 72), (65, 64, 79, 80), (58, 57, 72, 73), (66, 65, 80, 81), (59, 58, 73, 74), (67, 66, 81, 82), (60, 59, 74, 75), (68, 67, 82, 83), (61, 60, 75, 76), (69, 68, 83, 84), (62, 61, 76, 77), (55, 151, 70), (144, 69, 84), (63, 62, 77, 78), (75, 74, 89, 90), (83, 82, 97, 98), (76, 75, 90, 91), (84, 83, 98, 99), (77, 76, 91, 92), (70, 151, 85), (144, 84, 99), (78, 77, 92, 93), (71, 70, 85, 86), (79, 78, 93, 94), (72, 71, 86, 87), (80, 79, 94, 95), (73, 72, 87, 88), (81, 80, 95, 96), (74, 73, 88, 89), (82, 81, 96, 97), (94, 93, 108, 109), (87, 86, 101, 102), (95, 94, 109, 110), (88, 87, 102, 103), (96, 95, 110, 111), (89, 88, 103, 104), (97, 96, 111, 112), (90, 89, 104, 105), (98, 97, 112, 113), (91, 90, 105, 106), (99, 98, 113, 114), (92, 91, 106, 107), (85, 151, 100), (144, 99, 114), (93, 92, 107, 108), (86, 85, 100, 101), (113, 112, 127, 128), (106, 105, 120, 121), (114, 113, 128, 129), (107, 106, 121, 122), (100, 151, 115), (144, 114, 129), (108, 107, 122, 123), (101, 100, 115, 116), (109, 108, 123, 124), (102, 101, 116, 117), (110, 109, 124, 125), (103, 102, 117, 118), (111, 110, 125, 126), (104, 103, 118, 119), (112, 111, 126, 127), (105, 104, 119, 120), (125, 124, 131, 132), (126, 125, 132, 133), (127, 126, 133, 134), (128, 127, 134, 135), (129, 128, 135, 136), (144, 129, 136), (124, 123, 130, 131), (136, 135, 138, 139), (144, 136, 139), (135, 134, 137, 138), (139, 138, 140, 141), (144, 139, 141), (144, 141, 142), (386, 385, 359, 361), (144, 142, 143), (144, 143, 145), (144, 145, 146), (144, 146, 147), (144, 147, 148), (144, 148, 149), (144, 149, 150), (144, 150, 152), (144, 152, 154), (154, 153, 156, 157), (144, 154, 157), (157, 156, 163, 164), (144, 157, 164), (156, 155, 162, 163), (161, 160, 175, 176), (162, 161, 176, 177), (163, 162, 177, 178), (164, 163, 178, 179), (144, 164, 179), (159, 158, 173, 174), (160, 159, 174, 175), (172, 171, 186, 187), (165, 151, 180), (144, 179, 194), (173, 172, 187, 188), (166, 165, 180, 181), (174, 173, 188, 189), (167, 166, 181, 182), (175, 174, 189, 190), (168, 167, 182, 183), (176, 175, 190, 191), (169, 168, 183, 184), (177, 176, 191, 192), (170, 169, 184, 185), (178, 177, 192, 193), (171, 170, 185, 186), (179, 178, 193, 194), (191, 190, 205, 206), (184, 183, 198, 199), (192, 191, 206, 207), (185, 184, 199, 200), (193, 192, 207, 208), (186, 185, 200, 201), (194, 193, 208, 209), (187, 186, 201, 202), (180, 151, 195), (144, 194, 209), (188, 187, 202, 203), (181, 180, 195, 196), (189, 188, 203, 204), (182, 181, 196, 197), (190, 189, 204, 205), (183, 182, 197, 198), (195, 151, 210), (144, 209, 224), (203, 202, 217, 218), (196, 195, 210, 211), (204, 203, 218, 219), (197, 196, 211, 212), (205, 204, 219, 220), (198, 197, 212, 213), (206, 205, 220, 221), (199, 198, 213, 214), (207, 206, 221, 222), (200, 199, 214, 215), (208, 207, 222, 223), (201, 200, 215, 216), (209, 208, 223, 224), (202, 201, 216, 217), (214, 213, 228, 229), (222, 221, 236, 237), (215, 214, 229, 230), (223, 222, 237, 238), (216, 215, 230, 231), (224, 223, 238, 239), (217, 216, 231, 232), (210, 151, 225), (144, 224, 239), (218, 217, 232, 233), (211, 210, 225, 226), (219, 218, 233, 234), (212, 211, 226, 227), (220, 219, 234, 235), (213, 212, 227, 228), (221, 220, 235, 236), (233, 232, 247, 248), (226, 225, 240, 241), (234, 233, 248, 249), (227, 226, 241, 242), (235, 234, 249, 250), (228, 227, 242, 243), (236, 235, 250, 251), (229, 228, 243, 244), (237, 236, 251, 252), (230, 229, 244, 245), (238, 237, 252, 253), (231, 230, 245, 246), (239, 238, 253, 254), (232, 231, 246, 247), (225, 151, 240), (144, 239, 254), (252, 251, 266, 267), (245, 244, 259, 260), (253, 252, 267, 268), (246, 245, 260, 261), (254, 253, 268, 269), (247, 246, 261, 262), (240, 151, 255), (144, 254, 269), (241, 240, 255, 256), (249, 248, 263, 264), (242, 241, 256, 257), (250, 249, 264, 265), (243, 242, 257, 258), (251, 250, 265, 266), (244, 243, 258, 259), (264, 263, 278, 279), (257, 256, 271, 272), (265, 264, 279, 280), (258, 257, 272, 273), (266, 265, 280, 281), (259, 258, 273, 274), (267, 266, 281, 282), (260, 259, 274, 275), (268, 267, 282, 283), (261, 260, 275, 276), (269, 268, 283, 284), (262, 261, 276, 277), (255, 151, 270), (144, 269, 284), (256, 255, 270, 271), (283, 282, 9, 288), (276, 275, 5, 6), (284, 283, 288, 289), (277, 276, 6, 7), (270, 151, 0), (144, 284, 289), (271, 270, 0, 1), (279, 278, 8, 285), (272, 271, 1, 2), (280, 279, 285, 286), (273, 272, 2, 3), (281, 280, 286, 287), (274, 273, 3, 4), (282, 281, 287, 9), (275, 274, 4, 5), (18, 332, 390, 384, 383, 33), (33, 383, 360, 353, 357, 362, 324, 336, 388, 32, 47, 48), (8, 315, 318, 332, 18), (278, 378, 320, 315, 8), (263, 306, 303, 312, 374, 378, 278), (400, 397, 344, 293, 7, 17), (372, 368, 341, 339, 348, 262, 277), (248, 247, 262, 348, 351, 394, 380, 365, 308, 299, 306, 263), (294, 296, 298, 295), (295, 298, 297, 293), (296, 290, 292, 298), (298, 292, 291, 297), (300, 305, 307, 301), (301, 307, 306, 299), (303, 306, 307, 304), (304, 307, 305, 302), (302, 311, 313, 304), (304, 313, 312, 303), (309, 300, 301, 310), (310, 301, 299, 308), (315, 320, 322, 316), (316, 322, 321, 314), (318, 315, 316, 319), (319, 316, 314, 317), (324, 362, 364, 325), (325, 364, 363, 323), (327, 329, 331, 328), (328, 331, 330, 326), (336, 324, 325, 337), (337, 325, 323, 335), (342, 338, 340, 343), (343, 340, 339, 341), (290, 371, 373, 292), (292, 373, 372, 291), (338, 347, 349, 340), (340, 349, 348, 339), (345, 294, 295, 346), (346, 295, 293, 344), (351, 348, 349, 352), (352, 349, 347, 350), (357, 353, 355, 358), (358, 355, 354, 356), (391, 392, 334, 333), (353, 360, 361, 355), (355, 361, 359, 354), (362, 357, 358, 364), (364, 358, 356, 363), (366, 309, 310, 367), (367, 310, 308, 365), (369, 342, 343, 370), (370, 343, 341, 368), (368, 372, 373, 370), (370, 373, 371, 369), (375, 377, 379, 376), (376, 379, 378, 374), (320, 378, 379, 322), (322, 379, 377, 321), (381, 366, 367, 382), (382, 367, 365, 380), (374, 312, 313, 376), (376, 313, 311, 375), (361, 360, 384, 386), (384, 390, 392, 386), (386, 392, 391, 385), (388, 336, 337, 389), (389, 337, 335, 387), (328, 389, 387, 327), (350, 393, 395, 352), (352, 395, 394, 351), (329, 399, 401, 331), (331, 401, 400, 330), (397, 400, 401, 398), (398, 401, 399, 396), (396, 345, 346, 398), (398, 346, 344, 397), (380, 394, 395, 382), (382, 395, 393, 381), (293, 297, 291, 372, 277, 7), (390, 332, 334, 392), (319, 334, 332, 318), (333, 334, 319, 317), (32, 388, 326, 330, 400, 17), (326, 388, 389, 328), (407, 417, 416, 406), (690, 425, 424, 411), (408, 418, 417, 407), (691, 426, 425, 690), (409, 419, 418, 408), (402, 412, 553), (546, 426, 691), (403, 413, 412, 402), (687, 421, 420, 410), (404, 414, 413, 403), (688, 422, 421, 687), (405, 415, 414, 404), (689, 423, 422, 688), (406, 416, 415, 405), (411, 424, 423, 689), (423, 438, 437, 422), (416, 431, 430, 415), (424, 439, 438, 423), (417, 432, 431, 416), (425, 440, 439, 424), (418, 433, 432, 417), (426, 441, 440, 425), (419, 434, 433, 418), (412, 427, 553), (546, 441, 426), (413, 428, 427, 412), (421, 436, 435, 420), (414, 429, 428, 413), (422, 437, 436, 421), (415, 430, 429, 414), (546, 456, 441), (428, 443, 442, 427), (436, 451, 450, 435), (429, 444, 443, 428), (437, 452, 451, 436), (430, 445, 444, 429), (438, 453, 452, 437), (431, 446, 445, 430), (439, 454, 453, 438), (432, 447, 446, 431), (440, 455, 454, 439), (433, 448, 447, 432), (441, 456, 455, 440), (434, 449, 448, 433), (427, 442, 553), (454, 469, 468, 453), (447, 462, 461, 446), (455, 470, 469, 454), (448, 463, 462, 447), (456, 471, 470, 455), (449, 464, 463, 448), (442, 457, 553), (546, 471, 456), (450, 465, 464, 449), (443, 458, 457, 442), (451, 466, 465, 450), (444, 459, 458, 443), (452, 467, 466, 451), (445, 460, 459, 444), (453, 468, 467, 452), (446, 461, 460, 445), (458, 473, 472, 457), (466, 481, 480, 465), (459, 474, 473, 458), (467, 482, 481, 466), (460, 475, 474, 459), (468, 483, 482, 467), (461, 476, 475, 460), (469, 484, 483, 468), (462, 477, 476, 461), (470, 485, 484, 469), (463, 478, 477, 462), (471, 486, 485, 470), (464, 479, 478, 463), (457, 472, 553), (546, 486, 471), (465, 480, 479, 464), (477, 492, 491, 476), (485, 500, 499, 484), (478, 493, 492, 477), (486, 501, 500, 485), (479, 494, 493, 478), (472, 487, 553), (546, 501, 486), (480, 495, 494, 479), (473, 488, 487, 472), (481, 496, 495, 480), (474, 489, 488, 473), (482, 497, 496, 481), (475, 490, 489, 474), (483, 498, 497, 482), (476, 491, 490, 475), (484, 499, 498, 483), (496, 511, 510, 495), (489, 504, 503, 488), (497, 512, 511, 496), (490, 505, 504, 489), (498, 513, 512, 497), (491, 506, 505, 490), (499, 514, 513, 498), (492, 507, 506, 491), (500, 515, 514, 499), (493, 508, 507, 492), (501, 516, 515, 500), (494, 509, 508, 493), (487, 502, 553), (546, 516, 501), (495, 510, 509, 494), (488, 503, 502, 487), (515, 530, 529, 514), (508, 523, 522, 507), (516, 531, 530, 515), (509, 524, 523, 508), (502, 517, 553), (546, 531, 516), (510, 525, 524, 509), (503, 518, 517, 502), (511, 526, 525, 510), (504, 519, 518, 503), (512, 527, 526, 511), (505, 520, 519, 504), (513, 528, 527, 512), (506, 521, 520, 505), (514, 529, 528, 513), (507, 522, 521, 506), (527, 534, 533, 526), (528, 535, 534, 527), (529, 536, 535, 528), (530, 537, 536, 529), (531, 538, 537, 530), (546, 538, 531), (526, 533, 532, 525), (538, 541, 540, 537), (546, 541, 538), (537, 540, 539, 536), (541, 543, 542, 540), (546, 543, 541), (546, 544, 543), (788, 763, 761, 787), (546, 545, 544), (546, 547, 545), (546, 548, 547), (546, 549, 548), (546, 550, 549), (546, 551, 550), (546, 552, 551), (546, 554, 552), (546, 556, 554), (556, 559, 558, 555), (546, 559, 556), (559, 566, 565, 558), (546, 566, 559), (558, 565, 564, 557), (563, 578, 577, 562), (564, 579, 578, 563), (565, 580, 579, 564), (566, 581, 580, 565), (546, 581, 566), (561, 576, 575, 560), (562, 577, 576, 561), (574, 589, 588, 573), (567, 582, 553), (546, 596, 581), (575, 590, 589, 574), (568, 583, 582, 567), (576, 591, 590, 575), (569, 584, 583, 568), (577, 592, 591, 576), (570, 585, 584, 569), (578, 593, 592, 577), (571, 586, 585, 570), (579, 594, 593, 578), (572, 587, 586, 571), (580, 595, 594, 579), (573, 588, 587, 572), (581, 596, 595, 580), (593, 608, 607, 592), (586, 601, 600, 585), (594, 609, 608, 593), (587, 602, 601, 586), (595, 610, 609, 594), (588, 603, 602, 587), (596, 611, 610, 595), (589, 604, 603, 588), (582, 597, 553), (546, 611, 596), (590, 605, 604, 589), (583, 598, 597, 582), (591, 606, 605, 590), (584, 599, 598, 583), (592, 607, 606, 591), (585, 600, 599, 584), (597, 612, 553), (546, 626, 611), (605, 620, 619, 604), (598, 613, 612, 597), (606, 621, 620, 605), (599, 614, 613, 598), (607, 622, 621, 606), (600, 615, 614, 599), (608, 623, 622, 607), (601, 616, 615, 600), (609, 624, 623, 608), (602, 617, 616, 601), (610, 625, 624, 609), (603, 618, 617, 602), (611, 626, 625, 610), (604, 619, 618, 603), (616, 631, 630, 615), (624, 639, 638, 623), (617, 632, 631, 616), (625, 640, 639, 624), (618, 633, 632, 617), (626, 641, 640, 625), (619, 634, 633, 618), (612, 627, 553), (546, 641, 626), (620, 635, 634, 619), (613, 628, 627, 612), (621, 636, 635, 620), (614, 629, 628, 613), (622, 637, 636, 621), (615, 630, 629, 614), (623, 638, 637, 622), (635, 650, 649, 634), (628, 643, 642, 627), (636, 651, 650, 635), (629, 644, 643, 628), (637, 652, 651, 636), (630, 645, 644, 629), (638, 653, 652, 637), (631, 646, 645, 630), (639, 654, 653, 638), (632, 647, 646, 631), (640, 655, 654, 639), (633, 648, 647, 632), (641, 656, 655, 640), (634, 649, 648, 633), (627, 642, 553), (546, 656, 641), (654, 669, 668, 653), (647, 662, 661, 646), (655, 670, 669, 654), (648, 663, 662, 647), (656, 671, 670, 655), (649, 664, 663, 648), (642, 657, 553), (546, 671, 656), (643, 658, 657, 642), (651, 666, 665, 650), (644, 659, 658, 643), (652, 667, 666, 651), (645, 660, 659, 644), (653, 668, 667, 652), (646, 661, 660, 645), (666, 681, 680, 665), (659, 674, 673, 658), (667, 682, 681, 666), (660, 675, 674, 659), (668, 683, 682, 667), (661, 676, 675, 660), (669, 684, 683, 668), (662, 677, 676, 661), (670, 685, 684, 669), (663, 678, 677, 662), (671, 686, 685, 670), (664, 679, 678, 663), (657, 672, 553), (546, 686, 671), (658, 673, 672, 657), (685, 690, 411, 684), (678, 408, 407, 677), (686, 691, 690, 685), (679, 409, 408, 678), (672, 402, 553), (546, 691, 686), (673, 403, 402, 672), (681, 687, 410, 680), (674, 404, 403, 673), (682, 688, 687, 681), (675, 405, 404, 674), (683, 689, 688, 682), (676, 406, 405, 675), (684, 411, 689, 683), (677, 407, 406, 676), (420, 435, 785, 786, 792, 734), (435, 450, 449, 434, 790, 738, 726, 764, 759, 755, 762, 785), (410, 420, 734, 720, 717), (680, 410, 717, 722, 780), (665, 680, 780, 776, 714, 705, 708), (802, 419, 409, 695, 746, 799), (774, 679, 664, 750, 741, 743, 770), (650, 665, 708, 701, 710, 767, 782, 796, 753, 750, 664, 649), (696, 697, 700, 698), (697, 695, 699, 700), (698, 700, 694, 692), (700, 699, 693, 694), (702, 703, 709, 707), (703, 701, 708, 709), (705, 706, 709, 708), (706, 704, 707, 709), (704, 706, 715, 713), (706, 705, 714, 715), (711, 712, 703, 702), (712, 710, 701, 703), (717, 718, 724, 722), (718, 716, 723, 724), (720, 721, 718, 717), (721, 719, 716, 718), (726, 727, 766, 764), (727, 725, 765, 766), (729, 730, 733, 731), (730, 728, 732, 733), (738, 739, 727, 726), (739, 737, 725, 727), (744, 745, 742, 740), (745, 743, 741, 742), (692, 694, 775, 773), (694, 693, 774, 775), (740, 742, 751, 749), (742, 741, 750, 751), (747, 748, 697, 696), (748, 746, 695, 697), (753, 754, 751, 750), (754, 752, 749, 751), (759, 760, 757, 755), (760, 758, 756, 757), (793, 735, 736, 794), (755, 757, 763, 762), (757, 756, 761, 763), (764, 766, 760, 759), (766, 765, 758, 760), (768, 769, 712, 711), (769, 767, 710, 712), (771, 772, 745, 744), (772, 770, 743, 745), (770, 772, 775, 774), (772, 771, 773, 775), (777, 778, 781, 779), (778, 776, 780, 781), (722, 724, 781, 780), (724, 723, 779, 781), (783, 784, 769, 768), (784, 782, 767, 769), (776, 778, 715, 714), (778, 777, 713, 715), (763, 788, 786, 762), (786, 788, 794, 792), (788, 787, 793, 794), (790, 791, 739, 738), (791, 789, 737, 739), (730, 729, 789, 791), (752, 754, 797, 795), (754, 753, 796, 797), (731, 733, 803, 801), (733, 732, 802, 803), (799, 800, 803, 802), (800, 798, 801, 803), (798, 800, 748, 747), (800, 799, 746, 748), (782, 784, 797, 796), (784, 783, 795, 797), (695, 409, 679, 774, 693, 699), (792, 794, 736, 734), (721, 720, 734, 736), (735, 719, 721, 736), (434, 419, 802, 732, 728, 790), (728, 730, 791, 790), (359, 761, 756, 354), (385, 787, 761, 359), (391, 793, 787, 385), (354, 756, 758, 356), (356, 758, 765, 363), (363, 765, 725, 323), (323, 725, 737, 335), (335, 737, 789, 387), (387, 789, 729, 327), (327, 729, 731, 329), (329, 731, 801, 399), (399, 801, 798, 396), (396, 798, 747, 345), (345, 747, 696, 294), (294, 696, 698, 296), (296, 698, 692, 290), (290, 692, 773, 371), (371, 773, 771, 369), (369, 771, 744, 342), (342, 744, 740, 338), (338, 740, 749, 347), (347, 749, 752, 350), (350, 752, 795, 393), (393, 795, 783, 381), (381, 783, 768, 366), (333, 735, 793, 391), (317, 719, 735, 333), (314, 716, 719, 317), (321, 723, 716, 314), (377, 779, 723, 321), (375, 777, 779, 377), (311, 713, 777, 375), (302, 704, 713, 311), (305, 707, 704, 302), (300, 702, 707, 305), (309, 711, 702, 300), (366, 768, 711, 309)])
me_sphere.polygons.foreach_set('use_smooth', [True] * 773)
_uv = me_sphere.uv_layers.new(name='UVMap')
_uv.uv.foreach_set('vector', [0.75, 0.625, 0.75, 0.6875, 0.7188, 0.6875, 0.7188, 0.625, 0.75, 0.125, 0.75, 0.1875, 0.7188, 0.1875, 0.7188, 0.125, 0.75, 0.5625, 0.75, 0.625, 0.7188, 0.625, 0.7188, 0.5625, 0.75, 0.0625, 0.75, 0.125, 0.7188, 0.125, 0.7187, 0.0625, 0.75, 0.5, 0.75, 0.5625, 0.7188, 0.5625, 0.7188, 0.5, 0.75, 0.9375, 0.7344, 1.0, 0.7187, 0.9375, 0.7344, 0.0, 0.75, 0.0625, 0.7187, 0.0625, 0.75, 0.875, 0.75, 0.9375, 0.7187, 0.9375, 0.7188, 0.875, 0.75, 0.375, 0.75, 0.4375, 0.7188, 0.4375, 0.7188, 0.375, 0.75, 0.8125, 0.75, 0.875, 0.7188, 0.875, 0.7188, 0.8125, 0.75, 0.3125, 0.75, 0.375, 0.7188, 0.375, 0.7188, 0.3125, 0.75, 0.75, 0.75, 0.8125, 0.7188, 0.8125, 0.7188, 0.75, 0.75, 0.25, 0.75, 0.3125, 0.7188, 0.3125, 0.7188, 0.25, 0.75, 0.6875, 0.75, 0.75, 0.7188, 0.75, 0.7188, 0.6875, 0.75, 0.1875, 0.75, 0.25, 0.7188, 0.25, 0.7188, 0.1875, 0.7188, 0.25, 0.7188, 0.3125, 0.6875, 0.3125, 0.6875, 0.25, 0.7188, 0.6875, 0.7188, 0.75, 0.6875, 0.75, 0.6875, 0.6875, 0.7188, 0.1875, 0.7188, 0.25, 0.6875, 0.25, 0.6875, 0.1875, 0.7188, 0.625, 0.7188, 0.6875, 0.6875, 0.6875, 0.6875, 0.625, 0.7188, 0.125, 0.7188, 0.1875, 0.6875, 0.1875, 0.6875, 0.125, 0.7188, 0.5625, 0.7188, 0.625, 0.6875, 0.625, 0.6875, 0.5625, 0.7187, 0.0625, 0.7188, 0.125, 0.6875, 0.125, 0.6875, 0.0625, 0.7188, 0.5, 0.7188, 0.5625, 0.6875, 0.5625, 0.6875, 0.5, 0.7187, 0.9375, 0.7031, 1.0, 0.6875, 0.9375, 0.7031, 0.0, 0.7187, 0.0625, 0.6875, 0.0625, 0.7188, 0.875, 0.7187, 0.9375, 0.6875, 0.9375, 0.6875, 0.875, 0.7188, 0.375, 0.7188, 0.4375, 0.6875, 0.4375, 0.6875, 0.375, 0.7188, 0.8125, 0.7188, 0.875, 0.6875, 0.875, 0.6875, 0.8125, 0.7188, 0.3125, 0.7188, 0.375, 0.6875, 0.375, 0.6875, 0.3125, 0.7188, 0.75, 0.7188, 0.8125, 0.6875, 0.8125, 0.6875, 0.75, 0.6719, 0.0, 0.6875, 0.0625, 0.6562, 0.0625, 0.6875, 0.875, 0.6875, 0.9375, 0.6562, 0.9375, 0.6562, 0.875, 0.6875, 0.375, 0.6875, 0.4375, 0.6562, 0.4375, 0.6562, 0.375, 0.6875, 0.8125, 0.6875, 0.875, 0.6562, 0.875, 0.6562, 0.8125, 0.6875, 0.3125, 0.6875, 0.375, 0.6562, 0.375, 0.6562, 0.3125, 0.6875, 0.75, 0.6875, 0.8125, 0.6562, 0.8125, 0.6562, 0.75, 0.6875, 0.25, 0.6875, 0.3125, 0.6562, 0.3125, 0.6562, 0.25, 0.6875, 0.6875, 0.6875, 0.75, 0.6562, 0.75, 0.6562, 0.6875, 0.6875, 0.1875, 0.6875, 0.25, 0.6562, 0.25, 0.6562, 0.1875, 0.6875, 0.625, 0.6875, 0.6875, 0.6562, 0.6875, 0.6562, 0.625, 0.6875, 0.125, 0.6875, 0.1875, 0.6562, 0.1875, 0.6562, 0.125, 0.6875, 0.5625, 0.6875, 0.625, 0.6562, 0.625, 0.6562, 0.5625, 0.6875, 0.0625, 0.6875, 0.125, 0.6562, 0.125, 0.6562, 0.0625, 0.6875, 0.5, 0.6875, 0.5625, 0.6562, 0.5625, 0.6562, 0.5, 0.6875, 0.9375, 0.6719, 1.0, 0.6562, 0.9375, 0.6562, 0.1875, 0.6562, 0.25, 0.625, 0.25, 0.625, 0.1875, 0.6562, 0.625, 0.6562, 0.6875, 0.625, 0.6875, 0.625, 0.625, 0.6562, 0.125, 0.6562, 0.1875, 0.625, 0.1875, 0.625, 0.125, 0.6562, 0.5625, 0.6562, 0.625, 0.625, 0.625, 0.625, 0.5625, 0.6562, 0.0625, 0.6562, 0.125, 0.625, 0.125, 0.625, 0.0625, 0.6562, 0.5, 0.6562, 0.5625, 0.625, 0.5625, 0.625, 0.5, 0.6562, 0.9375, 0.6406, 1.0, 0.625, 0.9375, 0.6406, 0.0, 0.6562, 0.0625, 0.625, 0.0625, 0.6562, 0.4375, 0.6562, 0.5, 0.625, 0.5, 0.625, 0.4375, 0.6562, 0.875, 0.6562, 0.9375, 0.625, 0.9375, 0.625, 0.875, 0.6562, 0.375, 0.6562, 0.4375, 0.625, 0.4375, 0.625, 0.375, 0.6562, 0.8125, 0.6562, 0.875, 0.625, 0.875, 0.625, 0.8125, 0.6562, 0.3125, 0.6562, 0.375, 0.625, 0.375, 0.625, 0.3125, 0.6562, 0.75, 0.6562, 0.8125, 0.625, 0.8125, 0.625, 0.75, 0.6562, 0.25, 0.6562, 0.3125, 0.625, 0.3125, 0.625, 0.25, 0.6562, 0.6875, 0.6562, 0.75, 0.625, 0.75, 0.625, 0.6875, 0.625, 0.875, 0.625, 0.9375, 0.5937, 0.9375, 0.5937, 0.875, 0.625, 0.375, 0.625, 0.4375, 0.5937, 0.4375, 0.5938, 0.375, 0.625, 0.8125, 0.625, 0.875, 0.5937, 0.875, 0.5937, 0.8125, 0.625, 0.3125, 0.625, 0.375, 0.5938, 0.375, 0.5937, 0.3125, 0.625, 0.75, 0.625, 0.8125, 0.5937, 0.8125, 0.5937, 0.75, 0.625, 0.25, 0.625, 0.3125, 0.5937, 0.3125, 0.5937, 0.25, 0.625, 0.6875, 0.625, 0.75, 0.5937, 0.75, 0.5937, 0.6875, 0.625, 0.1875, 0.625, 0.25, 0.5937, 0.25, 0.5937, 0.1875, 0.625, 0.625, 0.625, 0.6875, 0.5937, 0.6875, 0.5937, 0.625, 0.625, 0.125, 0.625, 0.1875, 0.5937, 0.1875, 0.5937, 0.125, 0.625, 0.5625, 0.625, 0.625, 0.5937, 0.625, 0.5937, 0.5625, 0.625, 0.0625, 0.625, 0.125, 0.5937, 0.125, 0.5937, 0.0625, 0.625, 0.5, 0.625, 0.5625, 0.5937, 0.5625, 0.5937, 0.5, 0.625, 0.9375, 0.6094, 1.0, 0.5937, 0.9375, 0.6094, 0.0, 0.625, 0.0625, 0.5937, 0.0625, 0.625, 0.4375, 0.625, 0.5, 0.5937, 0.5, 0.5937, 0.4375, 0.5937, 0.625, 0.5937, 0.6875, 0.5625, 0.6875, 0.5625, 0.625, 0.5937, 0.125, 0.5937, 0.1875, 0.5625, 0.1875, 0.5625, 0.125, 0.5937, 0.5625, 0.5937, 0.625, 0.5625, 0.625, 0.5625, 0.5625, 0.5937, 0.0625, 0.5937, 0.125, 0.5625, 0.125, 0.5625, 0.0625, 0.5937, 0.5, 0.5937, 0.5625, 0.5625, 0.5625, 0.5625, 0.5, 0.5937, 0.9375, 0.5781, 1.0, 0.5625, 0.9375, 0.5781, 0.0, 0.5937, 0.0625, 0.5625, 0.0625, 0.5937, 0.4375, 0.5937, 0.5, 0.5625, 0.5, 0.5625, 0.4375, 0.5937, 0.875, 0.5937, 0.9375, 0.5625, 0.9375, 0.5625, 0.875, 0.5938, 0.375, 0.5937, 0.4375, 0.5625, 0.4375, 0.5625, 0.375, 0.5937, 0.8125, 0.5937, 0.875, 0.5625, 0.875, 0.5625, 0.8125, 0.5937, 0.3125, 0.5938, 0.375, 0.5625, 0.375, 0.5625, 0.3125, 0.5937, 0.75, 0.5937, 0.8125, 0.5625, 0.8125, 0.5625, 0.75, 0.5937, 0.25, 0.5937, 0.3125, 0.5625, 0.3125, 0.5625, 0.25, 0.5937, 0.6875, 0.5937, 0.75, 0.5625, 0.75, 0.5625, 0.6875, 0.5937, 0.1875, 0.5937, 0.25, 0.5625, 0.25, 0.5625, 0.1875, 0.5625, 0.375, 0.5625, 0.4375, 0.5312, 0.4375, 0.5312, 0.375, 0.5625, 0.8125, 0.5625, 0.875, 0.5312, 0.875, 0.5312, 0.8125, 0.5625, 0.3125, 0.5625, 0.375, 0.5312, 0.375, 0.5312, 0.3125, 0.5625, 0.75, 0.5625, 0.8125, 0.5312, 0.8125, 0.5312, 0.75, 0.5625, 0.25, 0.5625, 0.3125, 0.5312, 0.3125, 0.5312, 0.25, 0.5625, 0.6875, 0.5625, 0.75, 0.5312, 0.75, 0.5312, 0.6875, 0.5625, 0.1875, 0.5625, 0.25, 0.5312, 0.25, 0.5312, 0.1875, 0.5625, 0.625, 0.5625, 0.6875, 0.5312, 0.6875, 0.5312, 0.625, 0.5625, 0.125, 0.5625, 0.1875, 0.5312, 0.1875, 0.5312, 0.125, 0.5625, 0.5625, 0.5625, 0.625, 0.5312, 0.625, 0.5312, 0.5625, 0.5625, 0.0625, 0.5625, 0.125, 0.5312, 0.125, 0.5312, 0.0625, 0.5625, 0.5, 0.5625, 0.5625, 0.5312, 0.5625, 0.5312, 0.5, 0.5625, 0.9375, 0.5469, 1.0, 0.5312, 0.9375, 0.5469, 0.0, 0.5625, 0.0625, 0.5312, 0.0625, 0.5625, 0.4375, 0.5625, 0.5, 0.5312, 0.5, 0.5312, 0.4375, 0.5625, 0.875, 0.5625, 0.9375, 0.5312, 0.9375, 0.5312, 0.875, 0.5312, 0.125, 0.5312, 0.1875, 0.5, 0.1875, 0.5, 0.125, 0.5312, 0.5625, 0.5312, 0.625, 0.5, 0.625, 0.5, 0.5625, 0.5312, 0.0625, 0.5312, 0.125, 0.5, 0.125, 0.5, 0.0625, 0.5312, 0.5, 0.5312, 0.5625, 0.5, 0.5625, 0.5, 0.5, 0.5312, 0.9375, 0.5156, 1.0, 0.5, 0.9375, 0.5156, 0.0, 0.5312, 0.0625, 0.5, 0.0625, 0.5312, 0.4375, 0.5312, 0.5, 0.5, 0.5, 0.5, 0.4375, 0.5312, 0.875, 0.5312, 0.9375, 0.5, 0.9375, 0.5, 0.875, 0.5312, 0.375, 0.5312, 0.4375, 0.5, 0.4375, 0.5, 0.375, 0.5312, 0.8125, 0.5312, 0.875, 0.5, 0.875, 0.5, 0.8125, 0.5312, 0.3125, 0.5312, 0.375, 0.5, 0.375, 0.5, 0.3125, 0.5312, 0.75, 0.5312, 0.8125, 0.5, 0.8125, 0.5, 0.75, 0.5312, 0.25, 0.5312, 0.3125, 0.5, 0.3125, 0.5, 0.25, 0.5312, 0.6875, 0.5312, 0.75, 0.5, 0.75, 0.5, 0.6875, 0.5312, 0.1875, 0.5312, 0.25, 0.5, 0.25, 0.5, 0.1875, 0.5312, 0.625, 0.5312, 0.6875, 0.5, 0.6875, 0.5, 0.625, 0.5, 0.3125, 0.5, 0.375, 0.4687, 0.375, 0.4687, 0.3125, 0.5, 0.25, 0.5, 0.3125, 0.4687, 0.3125, 0.4687, 0.25, 0.5, 0.1875, 0.5, 0.25, 0.4687, 0.25, 0.4687, 0.1875, 0.5, 0.125, 0.5, 0.1875, 0.4687, 0.1875, 0.4687, 0.125, 0.5, 0.0625, 0.5, 0.125, 0.4687, 0.125, 0.4687, 0.0625, 0.4844, 0.0, 0.5, 0.0625, 0.4687, 0.0625, 0.5, 0.375, 0.5, 0.4375, 0.4687, 0.4375, 0.4687, 0.375, 0.4687, 0.0625, 0.4687, 0.125, 0.4375, 0.125, 0.4375, 0.0625, 0.4531, 0.0, 0.4687, 0.0625, 0.4375, 0.0625, 0.4687, 0.125, 0.4687, 0.1875, 0.4375, 0.1875, 0.4375, 0.125, 0.4375, 0.0625, 0.4375, 0.125, 0.4062, 0.125, 0.4062, 0.0625, 0.4219, 0.0, 0.4375, 0.0625, 0.4062, 0.0625, 0.3906, 0.0, 0.4062, 0.0625, 0.375, 0.0625, 0.625, 0.6334, 0.625, 0.6411, 0.6562, 0.6422, 0.6562, 0.6344, 0.3594, 0.0, 0.375, 0.0625, 0.3437, 0.0625, 0.3281, 0.0, 0.3437, 0.0625, 0.3125, 0.0625, 0.2969, 0.0, 0.3125, 0.0625, 0.2812, 0.0625, 0.2656, 0.0, 0.2812, 0.0625, 0.25, 0.0625, 0.2344, 0.0, 0.25, 0.0625, 0.2188, 0.0625, 0.2031, 0.0, 0.2188, 0.0625, 0.1875, 0.0625, 0.1719, 0.0, 0.1875, 0.0625, 0.1563, 0.0625, 0.1406, 0.0, 0.1563, 0.0625, 0.125, 0.0625, 0.1094, 0.0, 0.125, 0.0625, 0.09375, 0.0625, 0.09375, 0.0625, 0.09375, 0.125, 0.0625, 0.125, 0.0625, 0.0625, 0.07813, 0.0, 0.09375, 0.0625, 0.0625, 0.0625, 0.0625, 0.0625, 0.0625, 0.125, 0.03125, 0.125, 0.03125, 0.0625, 0.04688, 0.0, 0.0625, 0.0625, 0.03125, 0.0625, 0.0625, 0.125, 0.0625, 0.1875, 0.03125, 0.1875, 0.03125, 0.125, 0.03125, 0.25, 0.03125, 0.3125, 0.0, 0.3125, 0.0, 0.25, 0.03125, 0.1875, 0.03125, 0.25, 0.0, 0.25, 5.96e-08, 0.1875, 0.03125, 0.125, 0.03125, 0.1875, 5.96e-08, 0.1875, 8.941e-08, 0.125, 0.03125, 0.0625, 0.03125, 0.125, 8.941e-08, 0.125, 2.384e-07, 0.0625, 0.01563, 0.0, 0.03125, 0.0625, 2.384e-07, 0.0625, 0.03125, 0.375, 0.03125, 0.4375, 0.0, 0.4375, 5.96e-08, 0.375, 0.03125, 0.3125, 0.03125, 0.375, 5.96e-08, 0.375, 0.0, 0.3125, 1.0, 0.5, 1.0, 0.5625, 0.9688, 0.5625, 0.9688, 0.5, 1.0, 0.9375, 0.9844, 1.0, 0.9688, 0.9375, 0.9844, 0.0, 1.0, 0.0625, 0.9688, 0.0625, 1.0, 0.4375, 1.0, 0.5, 0.9688, 0.5, 0.9688, 0.4375, 1.0, 0.875, 1.0, 0.9375, 0.9688, 0.9375, 0.9688, 0.875, 1.0, 0.375, 1.0, 0.4375, 0.9688, 0.4375, 0.9688, 0.375, 1.0, 0.8125, 1.0, 0.875, 0.9688, 0.875, 0.9688, 0.8125, 1.0, 0.3125, 1.0, 0.375, 0.9688, 0.375, 0.9688, 0.3125, 1.0, 0.75, 1.0, 0.8125, 0.9688, 0.8125, 0.9688, 0.75, 1.0, 0.25, 1.0, 0.3125, 0.9688, 0.3125, 0.9688, 0.25, 1.0, 0.6875, 1.0, 0.75, 0.9688, 0.75, 0.9688, 0.6875, 1.0, 0.1875, 1.0, 0.25, 0.9688, 0.25, 0.9688, 0.1875, 1.0, 0.625, 1.0, 0.6875, 0.9688, 0.6875, 0.9688, 0.625, 1.0, 0.125, 1.0, 0.1875, 0.9688, 0.1875, 0.9688, 0.125, 1.0, 0.5625, 1.0, 0.625, 0.9688, 0.625, 0.9688, 0.5625, 1.0, 0.0625, 1.0, 0.125, 0.9688, 0.125, 0.9688, 0.0625, 0.9688, 0.25, 0.9688, 0.3125, 0.9375, 0.3125, 0.9375, 0.25, 0.9688, 0.6875, 0.9688, 0.75, 0.9375, 0.75, 0.9375, 0.6875, 0.9688, 0.1875, 0.9688, 0.25, 0.9375, 0.25, 0.9375, 0.1875, 0.9688, 0.625, 0.9688, 0.6875, 0.9375, 0.6875, 0.9375, 0.625, 0.9688, 0.125, 0.9688, 0.1875, 0.9375, 0.1875, 0.9375, 0.125, 0.9688, 0.5625, 0.9688, 0.625, 0.9375, 0.625, 0.9375, 0.5625, 0.9688, 0.0625, 0.9688, 0.125, 0.9375, 0.125, 0.9375, 0.0625, 0.9688, 0.5, 0.9688, 0.5625, 0.9375, 0.5625, 0.9375, 0.5, 0.9688, 0.9375, 0.9531, 1.0, 0.9375, 0.9375, 0.9531, 0.0, 0.9688, 0.0625, 0.9375, 0.0625, 0.9688, 0.4375, 0.9688, 0.5, 0.9375, 0.5, 0.9375, 0.4375, 0.9688, 0.875, 0.9688, 0.9375, 0.9375, 0.9375, 0.9375, 0.875, 0.9688, 0.375, 0.9688, 0.4375, 0.9375, 0.4375, 0.9375, 0.375, 0.9688, 0.8125, 0.9688, 0.875, 0.9375, 0.875, 0.9375, 0.8125, 0.9688, 0.3125, 0.9688, 0.375, 0.9375, 0.375, 0.9375, 0.3125, 0.9688, 0.75, 0.9688, 0.8125, 0.9375, 0.8125, 0.9375, 0.75, 0.9375, 0.9375, 0.9219, 1.0, 0.9063, 0.9375, 0.9219, 0.0, 0.9375, 0.0625, 0.9063, 0.0625, 0.9375, 0.4375, 0.9375, 0.5, 0.9062, 0.5, 0.9062, 0.4375, 0.9375, 0.875, 0.9375, 0.9375, 0.9063, 0.9375, 0.9063, 0.875, 0.9375, 0.375, 0.9375, 0.4375, 0.9062, 0.4375, 0.9062, 0.375, 0.9375, 0.8125, 0.9375, 0.875, 0.9063, 0.875, 0.9062, 0.8125, 0.9375, 0.3125, 0.9375, 0.375, 0.9062, 0.375, 0.9062, 0.3125, 0.9375, 0.75, 0.9375, 0.8125, 0.9062, 0.8125, 0.9062, 0.75, 0.9375, 0.25, 0.9375, 0.3125, 0.9062, 0.3125, 0.9062, 0.25, 0.9375, 0.6875, 0.9375, 0.75, 0.9062, 0.75, 0.9062, 0.6875, 0.9375, 0.1875, 0.9375, 0.25, 0.9062, 0.25, 0.9062, 0.1875, 0.9375, 0.625, 0.9375, 0.6875, 0.9062, 0.6875, 0.9062, 0.625, 0.9375, 0.125, 0.9375, 0.1875, 0.9062, 0.1875, 0.9063, 0.125, 0.9375, 0.5625, 0.9375, 0.625, 0.9062, 0.625, 0.9062, 0.5625, 0.9375, 0.0625, 0.9375, 0.125, 0.9063, 0.125, 0.9063, 0.0625, 0.9375, 0.5, 0.9375, 0.5625, 0.9062, 0.5625, 0.9062, 0.5, 0.9062, 0.6875, 0.9062, 0.75, 0.875, 0.75, 0.875, 0.6875, 0.9062, 0.1875, 0.9062, 0.25, 0.875, 0.25, 0.875, 0.1875, 0.9062, 0.625, 0.9062, 0.6875, 0.875, 0.6875, 0.875, 0.625, 0.9063, 0.125, 0.9062, 0.1875, 0.875, 0.1875, 0.875, 0.125, 0.9062, 0.5625, 0.9062, 0.625, 0.875, 0.625, 0.875, 0.5625, 0.9063, 0.0625, 0.9063, 0.125, 0.875, 0.125, 0.875, 0.0625, 0.9062, 0.5, 0.9062, 0.5625, 0.875, 0.5625, 0.875, 0.5, 0.9063, 0.9375, 0.8906, 1.0, 0.875, 0.9375, 0.8906, 0.0, 0.9063, 0.0625, 0.875, 0.0625, 0.9062, 0.4375, 0.9062, 0.5, 0.875, 0.5, 0.875, 0.4375, 0.9063, 0.875, 0.9063, 0.9375, 0.875, 0.9375, 0.875, 0.875, 0.9062, 0.375, 0.9062, 0.4375, 0.875, 0.4375, 0.875, 0.375, 0.9062, 0.8125, 0.9063, 0.875, 0.875, 0.875, 0.875, 0.8125, 0.9062, 0.3125, 0.9062, 0.375, 0.875, 0.375, 0.875, 0.3125, 0.9062, 0.75, 0.9062, 0.8125, 0.875, 0.8125, 0.875, 0.75, 0.9062, 0.25, 0.9062, 0.3125, 0.875, 0.3125, 0.875, 0.25, 0.875, 0.4375, 0.875, 0.5, 0.8438, 0.5, 0.8438, 0.4375, 0.875, 0.875, 0.875, 0.9375, 0.8438, 0.9375, 0.8438, 0.875, 0.875, 0.375, 0.875, 0.4375, 0.8438, 0.4375, 0.8438, 0.375, 0.875, 0.8125, 0.875, 0.875, 0.8438, 0.875, 0.8438, 0.8125, 0.875, 0.3125, 0.875, 0.375, 0.8438, 0.375, 0.8438, 0.3125, 0.875, 0.75, 0.875, 0.8125, 0.8438, 0.8125, 0.8438, 0.75, 0.875, 0.25, 0.875, 0.3125, 0.8438, 0.3125, 0.8438, 0.25, 0.875, 0.6875, 0.875, 0.75, 0.8438, 0.75, 0.8438, 0.6875, 0.875, 0.1875, 0.875, 0.25, 0.8438, 0.25, 0.8438, 0.1875, 0.875, 0.625, 0.875, 0.6875, 0.8438, 0.6875, 0.8438, 0.625, 0.875, 0.125, 0.875, 0.1875, 0.8438, 0.1875, 0.8438, 0.125, 0.875, 0.5625, 0.875, 0.625, 0.8438, 0.625, 0.8438, 0.5625, 0.875, 0.0625, 0.875, 0.125, 0.8438, 0.125, 0.8438, 0.0625, 0.875, 0.5, 0.875, 0.5625, 0.8438, 0.5625, 0.8438, 0.5, 0.875, 0.9375, 0.8594, 1.0, 0.8438, 0.9375, 0.8594, 0.0, 0.875, 0.0625, 0.8438, 0.0625, 0.8438, 0.1875, 0.8438, 0.25, 0.8125, 0.25, 0.8125, 0.1875, 0.8438, 0.625, 0.8438, 0.6875, 0.8125, 0.6875, 0.8125, 0.625, 0.8438, 0.125, 0.8438, 0.1875, 0.8125, 0.1875, 0.8125, 0.125, 0.8438, 0.5625, 0.8438, 0.625, 0.8125, 0.625, 0.8125, 0.5625, 0.8438, 0.0625, 0.8438, 0.125, 0.8125, 0.125, 0.8125, 0.0625, 0.8438, 0.5, 0.8438, 0.5625, 0.8125, 0.5625, 0.8125, 0.5, 0.8438, 0.9375, 0.8281, 1.0, 0.8125, 0.9375, 0.8281, 0.0, 0.8438, 0.0625, 0.8125, 0.0625, 0.8438, 0.875, 0.8438, 0.9375, 0.8125, 0.9375, 0.8125, 0.875, 0.8438, 0.375, 0.8438, 0.4375, 0.8125, 0.4375, 0.8125, 0.375, 0.8438, 0.8125, 0.8438, 0.875, 0.8125, 0.875, 0.8125, 0.8125, 0.8438, 0.3125, 0.8438, 0.375, 0.8125, 0.375, 0.8125, 0.3125, 0.8438, 0.75, 0.8438, 0.8125, 0.8125, 0.8125, 0.8125, 0.75, 0.8438, 0.25, 0.8438, 0.3125, 0.8125, 0.3125, 0.8125, 0.25, 0.8438, 0.6875, 0.8438, 0.75, 0.8125, 0.75, 0.8125, 0.6875, 0.8125, 0.375, 0.8125, 0.4375, 0.7812, 0.4375, 0.7812, 0.375, 0.8125, 0.8125, 0.8125, 0.875, 0.7812, 0.875, 0.7812, 0.8125, 0.8125, 0.3125, 0.8125, 0.375, 0.7812, 0.375, 0.7812, 0.3125, 0.8125, 0.75, 0.8125, 0.8125, 0.7812, 0.8125, 0.7812, 0.75, 0.8125, 0.25, 0.8125, 0.3125, 0.7812, 0.3125, 0.7812, 0.25, 0.8125, 0.6875, 0.8125, 0.75, 0.7812, 0.75, 0.7812, 0.6875, 0.8125, 0.1875, 0.8125, 0.25, 0.7812, 0.25, 0.7812, 0.1875, 0.8125, 0.625, 0.8125, 0.6875, 0.7812, 0.6875, 0.7812, 0.625, 0.8125, 0.125, 0.8125, 0.1875, 0.7812, 0.1875, 0.7812, 0.125, 0.8125, 0.5625, 0.8125, 0.625, 0.7812, 0.625, 0.7812, 0.5625, 0.8125, 0.0625, 0.8125, 0.125, 0.7812, 0.125, 0.7812, 0.0625, 0.8125, 0.5, 0.8125, 0.5625, 0.7812, 0.5625, 0.7812, 0.5, 0.8125, 0.9375, 0.7969, 1.0, 0.7812, 0.9375, 0.7969, 0.0, 0.8125, 0.0625, 0.7812, 0.0625, 0.8125, 0.875, 0.8125, 0.9375, 0.7812, 0.9375, 0.7812, 0.875, 0.7812, 0.125, 0.7812, 0.1875, 0.75, 0.1875, 0.75, 0.125, 0.7812, 0.5625, 0.7812, 0.625, 0.75, 0.625, 0.75, 0.5625, 0.7812, 0.0625, 0.7812, 0.125, 0.75, 0.125, 0.75, 0.0625, 0.7812, 0.5, 0.7812, 0.5625, 0.75, 0.5625, 0.75, 0.5, 0.7812, 0.9375, 0.7656, 1.0, 0.75, 0.9375, 0.7656, 0.0, 0.7812, 0.0625, 0.75, 0.0625, 0.7812, 0.875, 0.7812, 0.9375, 0.75, 0.9375, 0.75, 0.875, 0.7812, 0.375, 0.7812, 0.4375, 0.75, 0.4375, 0.75, 0.375, 0.7812, 0.8125, 0.7812, 0.875, 0.75, 0.875, 0.75, 0.8125, 0.7812, 0.3125, 0.7812, 0.375, 0.75, 0.375, 0.75, 0.3125, 0.7812, 0.75, 0.7812, 0.8125, 0.75, 0.8125, 0.75, 0.75, 0.7812, 0.25, 0.7812, 0.3125, 0.75, 0.3125, 0.75, 0.25, 0.7812, 0.6875, 0.7812, 0.75, 0.75, 0.75, 0.75, 0.6875, 0.7812, 0.1875, 0.7812, 0.25, 0.75, 0.25, 0.75, 0.1875, 0.7812, 0.625, 0.7812, 0.6875, 0.75, 0.6875, 0.75, 0.625, 0.7188, 0.4375, 0.7188, 0.477, 0.6991, 0.4781, 0.6862, 0.4794, 0.6875, 0.4792, 0.6875, 0.4375, 0.6875, 0.4375, 0.6875, 0.4792, 0.6754, 0.481, 0.6684, 0.4828, 0.6653, 0.4848, 0.6658, 0.4868, 0.6698, 0.4888, 0.6768, 0.4908, 0.6875, 0.4928, 0.6875, 0.5, 0.6562, 0.5, 0.6562, 0.4375, 0.75, 0.4375, 0.75, 0.4763, 0.732, 0.4765, 0.7188, 0.477, 0.7188, 0.4375, 0.7812, 0.4375, 0.7812, 0.477, 0.768, 0.4765, 0.75, 0.4763, 0.75, 0.4375, 0.8125, 0.4375, 0.8125, 0.4792, 0.8138, 0.4794, 0.8009, 0.4781, 0.7851, 0.4771, 0.7812, 0.477, 0.7812, 0.4375, 0.7188, 0.4961, 0.7224, 0.4964, 0.736, 0.497, 0.75, 0.4972, 0.75, 0.5, 0.7188, 0.5, 0.7812, 0.4961, 0.7909, 0.4954, 0.8031, 0.4941, 0.8136, 0.4926, 0.8125, 0.4928, 0.8125, 0.5, 0.7812, 0.5, 0.8438, 0.4375, 0.8438, 0.5, 0.8125, 0.5, 0.8125, 0.4928, 0.8232, 0.4908, 0.8302, 0.4888, 0.8342, 0.4868, 0.8347, 0.4848, 0.8316, 0.4828, 0.8246, 0.481, 0.8125, 0.4792, 0.8125, 0.4375, 0.0, 0.6031, 0.03125, 0.6047, 0.03125, 0.597, 0.0, 0.5954, 0.75, 0.4966, 0.7633, 0.4964, 0.764, 0.497, 0.75, 0.4972, 0.03125, 0.6047, 0.0625, 0.6069, 0.0625, 0.5992, 0.03125, 0.597, 0.7633, 0.4964, 0.7761, 0.4959, 0.7776, 0.4964, 0.764, 0.497, 0.3438, 0.6422, 0.3672, 0.6411, 0.3669, 0.6334, 0.3438, 0.6344, 0.82, 0.4813, 0.8125, 0.4802, 0.8125, 0.4792, 0.8246, 0.481, 0.8138, 0.4794, 0.8125, 0.4792, 0.8112, 0.48, 0.8101, 0.4798, 0.375, 0.6334, 0.3711, 0.6334, 0.3672, 0.6411, 0.375, 0.6411, 0.375, 0.6411, 0.4062, 0.6403, 0.4062, 0.6326, 0.375, 0.6334, 0.8101, 0.4798, 0.7978, 0.4786, 0.8009, 0.4781, 0.8138, 0.4794, 0.3125, 0.6421, 0.3438, 0.6422, 0.3438, 0.6344, 0.3125, 0.6343, 0.8266, 0.483, 0.82, 0.4813, 0.8246, 0.481, 0.8316, 0.4828, 0.75, 0.4763, 0.768, 0.4765, 0.7669, 0.4771, 0.75, 0.4769, 0.5, 0.6294, 0.4688, 0.6303, 0.4688, 0.638, 0.5, 0.6371, 0.732, 0.4765, 0.75, 0.4763, 0.75, 0.4769, 0.7331, 0.4771, 0.5312, 0.6303, 0.5, 0.6294, 0.5, 0.6371, 0.5312, 0.638, 0.6698, 0.4888, 0.6658, 0.4868, 0.6708, 0.4868, 0.6744, 0.4887, 0.781, 0.6253, 0.75, 0.6297, 0.75, 0.6375, 0.7812, 0.6331, 0.875, 0.6162, 0.9062, 0.611, 0.9059, 0.6033, 0.875, 0.6084, 0.6998, 0.4937, 0.7112, 0.4949, 0.7091, 0.4954, 0.6969, 0.4941, 0.6768, 0.4908, 0.6698, 0.4888, 0.6744, 0.4887, 0.6808, 0.4905, 0.8122, 0.6197, 0.7812, 0.6253, 0.7812, 0.6331, 0.8125, 0.6275, 0.125, 0.6163, 0.1562, 0.6214, 0.1562, 0.6136, 0.1253, 0.6085, 0.8003, 0.4937, 0.8103, 0.4922, 0.8136, 0.4926, 0.8031, 0.4941, 0.0625, 0.6069, 0.07425, 0.6079, 0.07422, 0.6002, 0.06254, 0.5992, 0.7761, 0.4959, 0.7807, 0.4955, 0.7812, 0.4961, 0.7776, 0.4964, 0.1562, 0.6214, 0.1659, 0.6229, 0.1614, 0.6144, 0.1564, 0.6136, 0.8104, 0.4922, 0.8117, 0.492, 0.8125, 0.4928, 0.8136, 0.4926, 0.9688, 0.6047, 1.0, 0.6031, 1.0, 0.5954, 0.9688, 0.597, 0.7367, 0.4964, 0.75, 0.4966, 0.75, 0.4972, 0.736, 0.497, 0.8232, 0.4908, 0.8125, 0.4928, 0.8125, 0.4918, 0.8191, 0.4905, 0.1875, 0.6197, 0.1646, 0.6149, 0.1659, 0.6229, 0.1875, 0.6274, 0.6653, 0.4848, 0.6684, 0.4828, 0.6734, 0.483, 0.6704, 0.4849, 0.7188, 0.6327, 0.6875, 0.6343, 0.6875, 0.6422, 0.7188, 0.6406, 0.5938, 0.6403, 0.7022, 0.4786, 0.0, 0.0, 0.5625, 0.6385, 0.6684, 0.4828, 0.6754, 0.481, 0.68, 0.4813, 0.6734, 0.483, 0.6875, 0.6343, 0.6562, 0.6344, 0.6562, 0.6422, 0.6875, 0.6422, 0.6658, 0.4868, 0.6653, 0.4848, 0.6704, 0.4849, 0.6708, 0.4868, 0.7499, 0.6297, 0.7188, 0.6327, 0.7188, 0.6406, 0.75, 0.6375, 0.2812, 0.6405, 0.3125, 0.6421, 0.3125, 0.6343, 0.2812, 0.6327, 0.8296, 0.4849, 0.8266, 0.483, 0.8316, 0.4828, 0.8347, 0.4848, 0.09375, 0.6111, 0.125, 0.6163, 0.125, 0.6084, 0.09407, 0.6033, 0.7888, 0.4949, 0.8002, 0.4937, 0.8031, 0.4941, 0.7909, 0.4954, 0.7909, 0.4954, 0.7812, 0.4961, 0.7812, 0.4955, 0.7887, 0.495, 0.09375, 0.6032, 0.07568, 0.6003, 0.07425, 0.6079, 0.09375, 0.6111, 0.4375, 0.6385, 0.4412, 0.6382, 0.4407, 0.6305, 0.4375, 0.6308, 0.7829, 0.4777, 0.7812, 0.4776, 0.7812, 0.477, 0.7851, 0.4771, 0.768, 0.4765, 0.7812, 0.477, 0.7807, 0.4776, 0.7669, 0.4771, 0.4688, 0.6303, 0.4418, 0.6305, 0.4412, 0.6382, 0.4688, 0.638, 0.25, 0.6374, 0.2812, 0.6405, 0.2812, 0.6327, 0.2501, 0.6297, 0.8292, 0.4868, 0.8296, 0.4849, 0.8347, 0.4848, 0.8342, 0.4868, 0.7851, 0.4771, 0.8009, 0.4781, 0.7978, 0.4786, 0.7829, 0.4777, 0.4375, 0.6308, 0.4062, 0.6326, 0.4062, 0.6403, 0.4375, 0.6385, 0.68, 0.4813, 0.6754, 0.481, 0.6862, 0.4794, 0.6899, 0.4798, 0.6862, 0.4794, 0.6991, 0.4781, 0.7022, 0.4786, 0.6899, 0.4798, 0.625, 0.6334, 0.5938, 0.6326, 0.5938, 0.6403, 0.625, 0.6411, 0.6875, 0.4928, 0.6768, 0.4908, 0.6809, 0.4905, 0.6875, 0.4918, 0.8354, 0.6149, 0.8125, 0.6197, 0.8125, 0.6275, 0.8374, 0.6223, 0.6998, 0.4937, 0.6875, 0.4918, 0.8374, 0.6223, 0.875, 0.6162, 0.1875, 0.6274, 0.2188, 0.633, 0.2188, 0.6253, 0.1878, 0.6197, 0.8192, 0.4905, 0.8256, 0.4887, 0.8302, 0.4888, 0.8232, 0.4908, 0.9062, 0.611, 0.9257, 0.6079, 0.9243, 0.6003, 0.9062, 0.6032, 0.7113, 0.495, 0.7188, 0.4955, 0.7188, 0.4961, 0.7091, 0.4954, 0.7224, 0.4964, 0.7188, 0.4961, 0.7193, 0.4955, 0.7239, 0.4959, 0.9375, 0.5992, 0.9258, 0.6002, 0.9257, 0.6079, 0.9375, 0.6069, 0.9375, 0.6069, 0.9688, 0.6047, 0.9688, 0.597, 0.9375, 0.5992, 0.7239, 0.4959, 0.7367, 0.4964, 0.736, 0.497, 0.7224, 0.4964, 0.8342, 0.4868, 0.8302, 0.4888, 0.8256, 0.4887, 0.8292, 0.4868, 0.25, 0.6297, 0.219, 0.6253, 0.2188, 0.633, 0.25, 0.6374, 0.75, 0.4972, 0.764, 0.497, 0.7776, 0.4964, 0.7812, 0.4961, 0.7812, 0.5, 0.75, 0.5, 0.6991, 0.4781, 0.0, 0.0, 0.0, 0.0, 0.7022, 0.4786, 0.7331, 0.4771, 0.0, 0.0, 0.0, 0.0, 0.732, 0.4765, 0.5625, 0.6385, 0.0, 0.0, 0.7331, 0.4771, 0.5312, 0.638, 0.6875, 0.5, 0.6875, 0.4928, 0.6969, 0.4941, 0.7091, 0.4954, 0.7188, 0.4961, 0.7188, 0.5, 0.6969, 0.4941, 0.6875, 0.4928, 0.6875, 0.4918, 0.6998, 0.4937, 0.75, 0.625, 0.7188, 0.625, 0.7188, 0.6875, 0.75, 0.6875, 0.75, 0.125, 0.7188, 0.125, 0.7188, 0.1875, 0.75, 0.1875, 0.75, 0.5625, 0.7188, 0.5625, 0.7188, 0.625, 0.75, 0.625, 0.75, 0.0625, 0.7187, 0.0625, 0.7188, 0.125, 0.75, 0.125, 0.75, 0.5, 0.7188, 0.5, 0.7188, 0.5625, 0.75, 0.5625, 0.75, 0.9375, 0.7187, 0.9375, 0.7344, 1.0, 0.7344, 0.0, 0.7187, 0.0625, 0.75, 0.0625, 0.75, 0.875, 0.7188, 0.875, 0.7187, 0.9375, 0.75, 0.9375, 0.75, 0.375, 0.7188, 0.375, 0.7188, 0.4375, 0.75, 0.4375, 0.75, 0.8125, 0.7188, 0.8125, 0.7188, 0.875, 0.75, 0.875, 0.75, 0.3125, 0.7188, 0.3125, 0.7188, 0.375, 0.75, 0.375, 0.75, 0.75, 0.7188, 0.75, 0.7188, 0.8125, 0.75, 0.8125, 0.75, 0.25, 0.7188, 0.25, 0.7188, 0.3125, 0.75, 0.3125, 0.75, 0.6875, 0.7188, 0.6875, 0.7188, 0.75, 0.75, 0.75, 0.75, 0.1875, 0.7188, 0.1875, 0.7188, 0.25, 0.75, 0.25, 0.7188, 0.25, 0.6875, 0.25, 0.6875, 0.3125, 0.7188, 0.3125, 0.7188, 0.6875, 0.6875, 0.6875, 0.6875, 0.75, 0.7188, 0.75, 0.7188, 0.1875, 0.6875, 0.1875, 0.6875, 0.25, 0.7188, 0.25, 0.7188, 0.625, 0.6875, 0.625, 0.6875, 0.6875, 0.7188, 0.6875, 0.7188, 0.125, 0.6875, 0.125, 0.6875, 0.1875, 0.7188, 0.1875, 0.7188, 0.5625, 0.6875, 0.5625, 0.6875, 0.625, 0.7188, 0.625, 0.7187, 0.0625, 0.6875, 0.0625, 0.6875, 0.125, 0.7188, 0.125, 0.7188, 0.5, 0.6875, 0.5, 0.6875, 0.5625, 0.7188, 0.5625, 0.7187, 0.9375, 0.6875, 0.9375, 0.7031, 1.0, 0.7031, 0.0, 0.6875, 0.0625, 0.7187, 0.0625, 0.7188, 0.875, 0.6875, 0.875, 0.6875, 0.9375, 0.7187, 0.9375, 0.7188, 0.375, 0.6875, 0.375, 0.6875, 0.4375, 0.7188, 0.4375, 0.7188, 0.8125, 0.6875, 0.8125, 0.6875, 0.875, 0.7188, 0.875, 0.7188, 0.3125, 0.6875, 0.3125, 0.6875, 0.375, 0.7188, 0.375, 0.7188, 0.75, 0.6875, 0.75, 0.6875, 0.8125, 0.7188, 0.8125, 0.6719, 0.0, 0.6562, 0.0625, 0.6875, 0.0625, 0.6875, 0.875, 0.6562, 0.875, 0.6562, 0.9375, 0.6875, 0.9375, 0.6875, 0.375, 0.6562, 0.375, 0.6562, 0.4375, 0.6875, 0.4375, 0.6875, 0.8125, 0.6562, 0.8125, 0.6562, 0.875, 0.6875, 0.875, 0.6875, 0.3125, 0.6562, 0.3125, 0.6562, 0.375, 0.6875, 0.375, 0.6875, 0.75, 0.6562, 0.75, 0.6562, 0.8125, 0.6875, 0.8125, 0.6875, 0.25, 0.6562, 0.25, 0.6562, 0.3125, 0.6875, 0.3125, 0.6875, 0.6875, 0.6562, 0.6875, 0.6562, 0.75, 0.6875, 0.75, 0.6875, 0.1875, 0.6562, 0.1875, 0.6562, 0.25, 0.6875, 0.25, 0.6875, 0.625, 0.6562, 0.625, 0.6562, 0.6875, 0.6875, 0.6875, 0.6875, 0.125, 0.6562, 0.125, 0.6562, 0.1875, 0.6875, 0.1875, 0.6875, 0.5625, 0.6562, 0.5625, 0.6562, 0.625, 0.6875, 0.625, 0.6875, 0.0625, 0.6562, 0.0625, 0.6562, 0.125, 0.6875, 0.125, 0.6875, 0.5, 0.6562, 0.5, 0.6562, 0.5625, 0.6875, 0.5625, 0.6875, 0.9375, 0.6562, 0.9375, 0.6719, 1.0, 0.6562, 0.1875, 0.625, 0.1875, 0.625, 0.25, 0.6562, 0.25, 0.6562, 0.625, 0.625, 0.625, 0.625, 0.6875, 0.6562, 0.6875, 0.6562, 0.125, 0.625, 0.125, 0.625, 0.1875, 0.6562, 0.1875, 0.6562, 0.5625, 0.625, 0.5625, 0.625, 0.625, 0.6562, 0.625, 0.6562, 0.0625, 0.625, 0.0625, 0.625, 0.125, 0.6562, 0.125, 0.6562, 0.5, 0.625, 0.5, 0.625, 0.5625, 0.6562, 0.5625, 0.6562, 0.9375, 0.625, 0.9375, 0.6406, 1.0, 0.6406, 0.0, 0.625, 0.0625, 0.6562, 0.0625, 0.6562, 0.4375, 0.625, 0.4375, 0.625, 0.5, 0.6562, 0.5, 0.6562, 0.875, 0.625, 0.875, 0.625, 0.9375, 0.6562, 0.9375, 0.6562, 0.375, 0.625, 0.375, 0.625, 0.4375, 0.6562, 0.4375, 0.6562, 0.8125, 0.625, 0.8125, 0.625, 0.875, 0.6562, 0.875, 0.6562, 0.3125, 0.625, 0.3125, 0.625, 0.375, 0.6562, 0.375, 0.6562, 0.75, 0.625, 0.75, 0.625, 0.8125, 0.6562, 0.8125, 0.6562, 0.25, 0.625, 0.25, 0.625, 0.3125, 0.6562, 0.3125, 0.6562, 0.6875, 0.625, 0.6875, 0.625, 0.75, 0.6562, 0.75, 0.625, 0.875, 0.5937, 0.875, 0.5937, 0.9375, 0.625, 0.9375, 0.625, 0.375, 0.5938, 0.375, 0.5937, 0.4375, 0.625, 0.4375, 0.625, 0.8125, 0.5937, 0.8125, 0.5937, 0.875, 0.625, 0.875, 0.625, 0.3125, 0.5937, 0.3125, 0.5938, 0.375, 0.625, 0.375, 0.625, 0.75, 0.5937, 0.75, 0.5937, 0.8125, 0.625, 0.8125, 0.625, 0.25, 0.5937, 0.25, 0.5937, 0.3125, 0.625, 0.3125, 0.625, 0.6875, 0.5937, 0.6875, 0.5937, 0.75, 0.625, 0.75, 0.625, 0.1875, 0.5937, 0.1875, 0.5937, 0.25, 0.625, 0.25, 0.625, 0.625, 0.5937, 0.625, 0.5937, 0.6875, 0.625, 0.6875, 0.625, 0.125, 0.5937, 0.125, 0.5937, 0.1875, 0.625, 0.1875, 0.625, 0.5625, 0.5937, 0.5625, 0.5937, 0.625, 0.625, 0.625, 0.625, 0.0625, 0.5937, 0.0625, 0.5937, 0.125, 0.625, 0.125, 0.625, 0.5, 0.5937, 0.5, 0.5937, 0.5625, 0.625, 0.5625, 0.625, 0.9375, 0.5937, 0.9375, 0.6094, 1.0, 0.6094, 0.0, 0.5937, 0.0625, 0.625, 0.0625, 0.625, 0.4375, 0.5937, 0.4375, 0.5937, 0.5, 0.625, 0.5, 0.5937, 0.625, 0.5625, 0.625, 0.5625, 0.6875, 0.5937, 0.6875, 0.5937, 0.125, 0.5625, 0.125, 0.5625, 0.1875, 0.5937, 0.1875, 0.5937, 0.5625, 0.5625, 0.5625, 0.5625, 0.625, 0.5937, 0.625, 0.5937, 0.0625, 0.5625, 0.0625, 0.5625, 0.125, 0.5937, 0.125, 0.5937, 0.5, 0.5625, 0.5, 0.5625, 0.5625, 0.5937, 0.5625, 0.5937, 0.9375, 0.5625, 0.9375, 0.5781, 1.0, 0.5781, 0.0, 0.5625, 0.0625, 0.5937, 0.0625, 0.5937, 0.4375, 0.5625, 0.4375, 0.5625, 0.5, 0.5937, 0.5, 0.5937, 0.875, 0.5625, 0.875, 0.5625, 0.9375, 0.5937, 0.9375, 0.5938, 0.375, 0.5625, 0.375, 0.5625, 0.4375, 0.5937, 0.4375, 0.5937, 0.8125, 0.5625, 0.8125, 0.5625, 0.875, 0.5937, 0.875, 0.5937, 0.3125, 0.5625, 0.3125, 0.5625, 0.375, 0.5938, 0.375, 0.5937, 0.75, 0.5625, 0.75, 0.5625, 0.8125, 0.5937, 0.8125, 0.5937, 0.25, 0.5625, 0.25, 0.5625, 0.3125, 0.5937, 0.3125, 0.5937, 0.6875, 0.5625, 0.6875, 0.5625, 0.75, 0.5937, 0.75, 0.5937, 0.1875, 0.5625, 0.1875, 0.5625, 0.25, 0.5937, 0.25, 0.5625, 0.375, 0.5312, 0.375, 0.5312, 0.4375, 0.5625, 0.4375, 0.5625, 0.8125, 0.5312, 0.8125, 0.5312, 0.875, 0.5625, 0.875, 0.5625, 0.3125, 0.5312, 0.3125, 0.5312, 0.375, 0.5625, 0.375, 0.5625, 0.75, 0.5312, 0.75, 0.5312, 0.8125, 0.5625, 0.8125, 0.5625, 0.25, 0.5312, 0.25, 0.5312, 0.3125, 0.5625, 0.3125, 0.5625, 0.6875, 0.5312, 0.6875, 0.5312, 0.75, 0.5625, 0.75, 0.5625, 0.1875, 0.5312, 0.1875, 0.5312, 0.25, 0.5625, 0.25, 0.5625, 0.625, 0.5312, 0.625, 0.5312, 0.6875, 0.5625, 0.6875, 0.5625, 0.125, 0.5312, 0.125, 0.5312, 0.1875, 0.5625, 0.1875, 0.5625, 0.5625, 0.5312, 0.5625, 0.5312, 0.625, 0.5625, 0.625, 0.5625, 0.0625, 0.5312, 0.0625, 0.5312, 0.125, 0.5625, 0.125, 0.5625, 0.5, 0.5312, 0.5, 0.5312, 0.5625, 0.5625, 0.5625, 0.5625, 0.9375, 0.5312, 0.9375, 0.5469, 1.0, 0.5469, 0.0, 0.5312, 0.0625, 0.5625, 0.0625, 0.5625, 0.4375, 0.5312, 0.4375, 0.5312, 0.5, 0.5625, 0.5, 0.5625, 0.875, 0.5312, 0.875, 0.5312, 0.9375, 0.5625, 0.9375, 0.5312, 0.125, 0.5, 0.125, 0.5, 0.1875, 0.5312, 0.1875, 0.5312, 0.5625, 0.5, 0.5625, 0.5, 0.625, 0.5312, 0.625, 0.5312, 0.0625, 0.5, 0.0625, 0.5, 0.125, 0.5312, 0.125, 0.5312, 0.5, 0.5, 0.5, 0.5, 0.5625, 0.5312, 0.5625, 0.5312, 0.9375, 0.5, 0.9375, 0.5156, 1.0, 0.5156, 0.0, 0.5, 0.0625, 0.5312, 0.0625, 0.5312, 0.4375, 0.5, 0.4375, 0.5, 0.5, 0.5312, 0.5, 0.5312, 0.875, 0.5, 0.875, 0.5, 0.9375, 0.5312, 0.9375, 0.5312, 0.375, 0.5, 0.375, 0.5, 0.4375, 0.5312, 0.4375, 0.5312, 0.8125, 0.5, 0.8125, 0.5, 0.875, 0.5312, 0.875, 0.5312, 0.3125, 0.5, 0.3125, 0.5, 0.375, 0.5312, 0.375, 0.5312, 0.75, 0.5, 0.75, 0.5, 0.8125, 0.5312, 0.8125, 0.5312, 0.25, 0.5, 0.25, 0.5, 0.3125, 0.5312, 0.3125, 0.5312, 0.6875, 0.5, 0.6875, 0.5, 0.75, 0.5312, 0.75, 0.5312, 0.1875, 0.5, 0.1875, 0.5, 0.25, 0.5312, 0.25, 0.5312, 0.625, 0.5, 0.625, 0.5, 0.6875, 0.5312, 0.6875, 0.5, 0.3125, 0.4687, 0.3125, 0.4687, 0.375, 0.5, 0.375, 0.5, 0.25, 0.4687, 0.25, 0.4687, 0.3125, 0.5, 0.3125, 0.5, 0.1875, 0.4687, 0.1875, 0.4687, 0.25, 0.5, 0.25, 0.5, 0.125, 0.4687, 0.125, 0.4687, 0.1875, 0.5, 0.1875, 0.5, 0.0625, 0.4687, 0.0625, 0.4687, 0.125, 0.5, 0.125, 0.4844, 0.0, 0.4687, 0.0625, 0.5, 0.0625, 0.5, 0.375, 0.4687, 0.375, 0.4687, 0.4375, 0.5, 0.4375, 0.4687, 0.0625, 0.4375, 0.0625, 0.4375, 0.125, 0.4687, 0.125, 0.4531, 0.0, 0.4375, 0.0625, 0.4687, 0.0625, 0.4687, 0.125, 0.4375, 0.125, 0.4375, 0.1875, 0.4687, 0.1875, 0.4375, 0.0625, 0.4062, 0.0625, 0.4062, 0.125, 0.4375, 0.125, 0.4219, 0.0, 0.4062, 0.0625, 0.4375, 0.0625, 0.3906, 0.0, 0.375, 0.0625, 0.4062, 0.0625, 0.625, 0.6334, 0.6562, 0.6344, 0.6562, 0.6422, 0.625, 0.6411, 0.3594, 0.0, 0.3437, 0.0625, 0.375, 0.0625, 0.3281, 0.0, 0.3125, 0.0625, 0.3437, 0.0625, 0.2969, 0.0, 0.2812, 0.0625, 0.3125, 0.0625, 0.2656, 0.0, 0.25, 0.0625, 0.2812, 0.0625, 0.2344, 0.0, 0.2188, 0.0625, 0.25, 0.0625, 0.2031, 0.0, 0.1875, 0.0625, 0.2188, 0.0625, 0.1719, 0.0, 0.1563, 0.0625, 0.1875, 0.0625, 0.1406, 0.0, 0.125, 0.0625, 0.1563, 0.0625, 0.1094, 0.0, 0.09375, 0.0625, 0.125, 0.0625, 0.09375, 0.0625, 0.0625, 0.0625, 0.0625, 0.125, 0.09375, 0.125, 0.07813, 0.0, 0.0625, 0.0625, 0.09375, 0.0625, 0.0625, 0.0625, 0.03125, 0.0625, 0.03125, 0.125, 0.0625, 0.125, 0.04688, 0.0, 0.03125, 0.0625, 0.0625, 0.0625, 0.0625, 0.125, 0.03125, 0.125, 0.03125, 0.1875, 0.0625, 0.1875, 0.03125, 0.25, 0.0, 0.25, 0.0, 0.3125, 0.03125, 0.3125, 0.03125, 0.1875, 5.96e-08, 0.1875, 0.0, 0.25, 0.03125, 0.25, 0.03125, 0.125, 8.941e-08, 0.125, 5.96e-08, 0.1875, 0.03125, 0.1875, 0.03125, 0.0625, 2.384e-07, 0.0625, 8.941e-08, 0.125, 0.03125, 0.125, 0.01563, 0.0, 2.384e-07, 0.0625, 0.03125, 0.0625, 0.03125, 0.375, 5.96e-08, 0.375, 0.0, 0.4375, 0.03125, 0.4375, 0.03125, 0.3125, 0.0, 0.3125, 5.96e-08, 0.375, 0.03125, 0.375, 1.0, 0.5, 0.9688, 0.5, 0.9688, 0.5625, 1.0, 0.5625, 1.0, 0.9375, 0.9688, 0.9375, 0.9844, 1.0, 0.9844, 0.0, 0.9688, 0.0625, 1.0, 0.0625, 1.0, 0.4375, 0.9688, 0.4375, 0.9688, 0.5, 1.0, 0.5, 1.0, 0.875, 0.9688, 0.875, 0.9688, 0.9375, 1.0, 0.9375, 1.0, 0.375, 0.9688, 0.375, 0.9688, 0.4375, 1.0, 0.4375, 1.0, 0.8125, 0.9688, 0.8125, 0.9688, 0.875, 1.0, 0.875, 1.0, 0.3125, 0.9688, 0.3125, 0.9688, 0.375, 1.0, 0.375, 1.0, 0.75, 0.9688, 0.75, 0.9688, 0.8125, 1.0, 0.8125, 1.0, 0.25, 0.9688, 0.25, 0.9688, 0.3125, 1.0, 0.3125, 1.0, 0.6875, 0.9688, 0.6875, 0.9688, 0.75, 1.0, 0.75, 1.0, 0.1875, 0.9688, 0.1875, 0.9688, 0.25, 1.0, 0.25, 1.0, 0.625, 0.9688, 0.625, 0.9688, 0.6875, 1.0, 0.6875, 1.0, 0.125, 0.9688, 0.125, 0.9688, 0.1875, 1.0, 0.1875, 1.0, 0.5625, 0.9688, 0.5625, 0.9688, 0.625, 1.0, 0.625, 1.0, 0.0625, 0.9688, 0.0625, 0.9688, 0.125, 1.0, 0.125, 0.9688, 0.25, 0.9375, 0.25, 0.9375, 0.3125, 0.9688, 0.3125, 0.9688, 0.6875, 0.9375, 0.6875, 0.9375, 0.75, 0.9688, 0.75, 0.9688, 0.1875, 0.9375, 0.1875, 0.9375, 0.25, 0.9688, 0.25, 0.9688, 0.625, 0.9375, 0.625, 0.9375, 0.6875, 0.9688, 0.6875, 0.9688, 0.125, 0.9375, 0.125, 0.9375, 0.1875, 0.9688, 0.1875, 0.9688, 0.5625, 0.9375, 0.5625, 0.9375, 0.625, 0.9688, 0.625, 0.9688, 0.0625, 0.9375, 0.0625, 0.9375, 0.125, 0.9688, 0.125, 0.9688, 0.5, 0.9375, 0.5, 0.9375, 0.5625, 0.9688, 0.5625, 0.9688, 0.9375, 0.9375, 0.9375, 0.9531, 1.0, 0.9531, 0.0, 0.9375, 0.0625, 0.9688, 0.0625, 0.9688, 0.4375, 0.9375, 0.4375, 0.9375, 0.5, 0.9688, 0.5, 0.9688, 0.875, 0.9375, 0.875, 0.9375, 0.9375, 0.9688, 0.9375, 0.9688, 0.375, 0.9375, 0.375, 0.9375, 0.4375, 0.9688, 0.4375, 0.9688, 0.8125, 0.9375, 0.8125, 0.9375, 0.875, 0.9688, 0.875, 0.9688, 0.3125, 0.9375, 0.3125, 0.9375, 0.375, 0.9688, 0.375, 0.9688, 0.75, 0.9375, 0.75, 0.9375, 0.8125, 0.9688, 0.8125, 0.9375, 0.9375, 0.9063, 0.9375, 0.9219, 1.0, 0.9219, 0.0, 0.9063, 0.0625, 0.9375, 0.0625, 0.9375, 0.4375, 0.9062, 0.4375, 0.9062, 0.5, 0.9375, 0.5, 0.9375, 0.875, 0.9063, 0.875, 0.9063, 0.9375, 0.9375, 0.9375, 0.9375, 0.375, 0.9062, 0.375, 0.9062, 0.4375, 0.9375, 0.4375, 0.9375, 0.8125, 0.9062, 0.8125, 0.9063, 0.875, 0.9375, 0.875, 0.9375, 0.3125, 0.9062, 0.3125, 0.9062, 0.375, 0.9375, 0.375, 0.9375, 0.75, 0.9062, 0.75, 0.9062, 0.8125, 0.9375, 0.8125, 0.9375, 0.25, 0.9062, 0.25, 0.9062, 0.3125, 0.9375, 0.3125, 0.9375, 0.6875, 0.9062, 0.6875, 0.9062, 0.75, 0.9375, 0.75, 0.9375, 0.1875, 0.9062, 0.1875, 0.9062, 0.25, 0.9375, 0.25, 0.9375, 0.625, 0.9062, 0.625, 0.9062, 0.6875, 0.9375, 0.6875, 0.9375, 0.125, 0.9063, 0.125, 0.9062, 0.1875, 0.9375, 0.1875, 0.9375, 0.5625, 0.9062, 0.5625, 0.9062, 0.625, 0.9375, 0.625, 0.9375, 0.0625, 0.9063, 0.0625, 0.9063, 0.125, 0.9375, 0.125, 0.9375, 0.5, 0.9062, 0.5, 0.9062, 0.5625, 0.9375, 0.5625, 0.9062, 0.6875, 0.875, 0.6875, 0.875, 0.75, 0.9062, 0.75, 0.9062, 0.1875, 0.875, 0.1875, 0.875, 0.25, 0.9062, 0.25, 0.9062, 0.625, 0.875, 0.625, 0.875, 0.6875, 0.9062, 0.6875, 0.9063, 0.125, 0.875, 0.125, 0.875, 0.1875, 0.9062, 0.1875, 0.9062, 0.5625, 0.875, 0.5625, 0.875, 0.625, 0.9062, 0.625, 0.9063, 0.0625, 0.875, 0.0625, 0.875, 0.125, 0.9063, 0.125, 0.9062, 0.5, 0.875, 0.5, 0.875, 0.5625, 0.9062, 0.5625, 0.9063, 0.9375, 0.875, 0.9375, 0.8906, 1.0, 0.8906, 0.0, 0.875, 0.0625, 0.9063, 0.0625, 0.9062, 0.4375, 0.875, 0.4375, 0.875, 0.5, 0.9062, 0.5, 0.9063, 0.875, 0.875, 0.875, 0.875, 0.9375, 0.9063, 0.9375, 0.9062, 0.375, 0.875, 0.375, 0.875, 0.4375, 0.9062, 0.4375, 0.9062, 0.8125, 0.875, 0.8125, 0.875, 0.875, 0.9063, 0.875, 0.9062, 0.3125, 0.875, 0.3125, 0.875, 0.375, 0.9062, 0.375, 0.9062, 0.75, 0.875, 0.75, 0.875, 0.8125, 0.9062, 0.8125, 0.9062, 0.25, 0.875, 0.25, 0.875, 0.3125, 0.9062, 0.3125, 0.875, 0.4375, 0.8438, 0.4375, 0.8438, 0.5, 0.875, 0.5, 0.875, 0.875, 0.8438, 0.875, 0.8438, 0.9375, 0.875, 0.9375, 0.875, 0.375, 0.8438, 0.375, 0.8438, 0.4375, 0.875, 0.4375, 0.875, 0.8125, 0.8438, 0.8125, 0.8438, 0.875, 0.875, 0.875, 0.875, 0.3125, 0.8438, 0.3125, 0.8438, 0.375, 0.875, 0.375, 0.875, 0.75, 0.8438, 0.75, 0.8438, 0.8125, 0.875, 0.8125, 0.875, 0.25, 0.8438, 0.25, 0.8438, 0.3125, 0.875, 0.3125, 0.875, 0.6875, 0.8438, 0.6875, 0.8438, 0.75, 0.875, 0.75, 0.875, 0.1875, 0.8438, 0.1875, 0.8438, 0.25, 0.875, 0.25, 0.875, 0.625, 0.8438, 0.625, 0.8438, 0.6875, 0.875, 0.6875, 0.875, 0.125, 0.8438, 0.125, 0.8438, 0.1875, 0.875, 0.1875, 0.875, 0.5625, 0.8438, 0.5625, 0.8438, 0.625, 0.875, 0.625, 0.875, 0.0625, 0.8438, 0.0625, 0.8438, 0.125, 0.875, 0.125, 0.875, 0.5, 0.8438, 0.5, 0.8438, 0.5625, 0.875, 0.5625, 0.875, 0.9375, 0.8438, 0.9375, 0.8594, 1.0, 0.8594, 0.0, 0.8438, 0.0625, 0.875, 0.0625, 0.8438, 0.1875, 0.8125, 0.1875, 0.8125, 0.25, 0.8438, 0.25, 0.8438, 0.625, 0.8125, 0.625, 0.8125, 0.6875, 0.8438, 0.6875, 0.8438, 0.125, 0.8125, 0.125, 0.8125, 0.1875, 0.8438, 0.1875, 0.8438, 0.5625, 0.8125, 0.5625, 0.8125, 0.625, 0.8438, 0.625, 0.8438, 0.0625, 0.8125, 0.0625, 0.8125, 0.125, 0.8438, 0.125, 0.8438, 0.5, 0.8125, 0.5, 0.8125, 0.5625, 0.8438, 0.5625, 0.8438, 0.9375, 0.8125, 0.9375, 0.8281, 1.0, 0.8281, 0.0, 0.8125, 0.0625, 0.8438, 0.0625, 0.8438, 0.875, 0.8125, 0.875, 0.8125, 0.9375, 0.8438, 0.9375, 0.8438, 0.375, 0.8125, 0.375, 0.8125, 0.4375, 0.8438, 0.4375, 0.8438, 0.8125, 0.8125, 0.8125, 0.8125, 0.875, 0.8438, 0.875, 0.8438, 0.3125, 0.8125, 0.3125, 0.8125, 0.375, 0.8438, 0.375, 0.8438, 0.75, 0.8125, 0.75, 0.8125, 0.8125, 0.8438, 0.8125, 0.8438, 0.25, 0.8125, 0.25, 0.8125, 0.3125, 0.8438, 0.3125, 0.8438, 0.6875, 0.8125, 0.6875, 0.8125, 0.75, 0.8438, 0.75, 0.8125, 0.375, 0.7812, 0.375, 0.7812, 0.4375, 0.8125, 0.4375, 0.8125, 0.8125, 0.7812, 0.8125, 0.7812, 0.875, 0.8125, 0.875, 0.8125, 0.3125, 0.7812, 0.3125, 0.7812, 0.375, 0.8125, 0.375, 0.8125, 0.75, 0.7812, 0.75, 0.7812, 0.8125, 0.8125, 0.8125, 0.8125, 0.25, 0.7812, 0.25, 0.7812, 0.3125, 0.8125, 0.3125, 0.8125, 0.6875, 0.7812, 0.6875, 0.7812, 0.75, 0.8125, 0.75, 0.8125, 0.1875, 0.7812, 0.1875, 0.7812, 0.25, 0.8125, 0.25, 0.8125, 0.625, 0.7812, 0.625, 0.7812, 0.6875, 0.8125, 0.6875, 0.8125, 0.125, 0.7812, 0.125, 0.7812, 0.1875, 0.8125, 0.1875, 0.8125, 0.5625, 0.7812, 0.5625, 0.7812, 0.625, 0.8125, 0.625, 0.8125, 0.0625, 0.7812, 0.0625, 0.7812, 0.125, 0.8125, 0.125, 0.8125, 0.5, 0.7812, 0.5, 0.7812, 0.5625, 0.8125, 0.5625, 0.8125, 0.9375, 0.7812, 0.9375, 0.7969, 1.0, 0.7969, 0.0, 0.7812, 0.0625, 0.8125, 0.0625, 0.8125, 0.875, 0.7812, 0.875, 0.7812, 0.9375, 0.8125, 0.9375, 0.7812, 0.125, 0.75, 0.125, 0.75, 0.1875, 0.7812, 0.1875, 0.7812, 0.5625, 0.75, 0.5625, 0.75, 0.625, 0.7812, 0.625, 0.7812, 0.0625, 0.75, 0.0625, 0.75, 0.125, 0.7812, 0.125, 0.7812, 0.5, 0.75, 0.5, 0.75, 0.5625, 0.7812, 0.5625, 0.7812, 0.9375, 0.75, 0.9375, 0.7656, 1.0, 0.7656, 0.0, 0.75, 0.0625, 0.7812, 0.0625, 0.7812, 0.875, 0.75, 0.875, 0.75, 0.9375, 0.7812, 0.9375, 0.7812, 0.375, 0.75, 0.375, 0.75, 0.4375, 0.7812, 0.4375, 0.7812, 0.8125, 0.75, 0.8125, 0.75, 0.875, 0.7812, 0.875, 0.7812, 0.3125, 0.75, 0.3125, 0.75, 0.375, 0.7812, 0.375, 0.7812, 0.75, 0.75, 0.75, 0.75, 0.8125, 0.7812, 0.8125, 0.7812, 0.25, 0.75, 0.25, 0.75, 0.3125, 0.7812, 0.3125, 0.7812, 0.6875, 0.75, 0.6875, 0.75, 0.75, 0.7812, 0.75, 0.7812, 0.1875, 0.75, 0.1875, 0.75, 0.25, 0.7812, 0.25, 0.7812, 0.625, 0.75, 0.625, 0.75, 0.6875, 0.7812, 0.6875, 0.7188, 0.4375, 0.6875, 0.4375, 0.6875, 0.4792, 0.6862, 0.4794, 0.6991, 0.4781, 0.7188, 0.477, 0.6875, 0.4375, 0.6562, 0.4375, 0.6562, 0.5, 0.6875, 0.5, 0.6875, 0.4928, 0.6768, 0.4908, 0.6698, 0.4888, 0.6658, 0.4868, 0.6653, 0.4848, 0.6684, 0.4828, 0.6754, 0.481, 0.6875, 0.4792, 0.75, 0.4375, 0.7188, 0.4375, 0.7188, 0.477, 0.732, 0.4765, 0.75, 0.4763, 0.7812, 0.4375, 0.75, 0.4375, 0.75, 0.4763, 0.768, 0.4765, 0.7812, 0.477, 0.8125, 0.4375, 0.7812, 0.4375, 0.7812, 0.477, 0.7851, 0.4771, 0.8009, 0.4781, 0.8138, 0.4794, 0.8125, 0.4792, 0.7188, 0.4961, 0.7188, 0.5, 0.75, 0.5, 0.75, 0.4972, 0.736, 0.497, 0.7224, 0.4964, 0.7812, 0.4961, 0.7812, 0.5, 0.8125, 0.5, 0.8125, 0.4928, 0.8136, 0.4926, 0.8031, 0.4941, 0.7909, 0.4954, 0.8438, 0.4375, 0.8125, 0.4375, 0.8125, 0.4792, 0.8246, 0.481, 0.8316, 0.4828, 0.8347, 0.4848, 0.8342, 0.4868, 0.8302, 0.4888, 0.8232, 0.4908, 0.8125, 0.4928, 0.8125, 0.5, 0.8438, 0.5, 0.0, 0.6031, 0.0, 0.5954, 0.03125, 0.597, 0.03125, 0.6047, 0.75, 0.4966, 0.75, 0.4972, 0.764, 0.497, 0.7633, 0.4964, 0.03125, 0.6047, 0.03125, 0.597, 0.0625, 0.5992, 0.0625, 0.6069, 0.7633, 0.4964, 0.764, 0.497, 0.7776, 0.4964, 0.7761, 0.4959, 0.3438, 0.6422, 0.3438, 0.6344, 0.3669, 0.6334, 0.3672, 0.6411, 0.82, 0.4813, 0.8246, 0.481, 0.8125, 0.4792, 0.8125, 0.4802, 0.8138, 0.4794, 0.8101, 0.4798, 0.8112, 0.48, 0.8125, 0.4792, 0.375, 0.6334, 0.375, 0.6411, 0.3672, 0.6411, 0.3711, 0.6334, 0.375, 0.6411, 0.375, 0.6334, 0.4062, 0.6326, 0.4062, 0.6403, 0.8101, 0.4798, 0.8138, 0.4794, 0.8009, 0.4781, 0.7978, 0.4786, 0.3125, 0.6421, 0.3125, 0.6343, 0.3438, 0.6344, 0.3438, 0.6422, 0.8266, 0.483, 0.8316, 0.4828, 0.8246, 0.481, 0.82, 0.4813, 0.75, 0.4763, 0.75, 0.4769, 0.7669, 0.4771, 0.768, 0.4765, 0.5, 0.6294, 0.5, 0.6371, 0.4688, 0.638, 0.4688, 0.6303, 0.732, 0.4765, 0.7331, 0.4771, 0.75, 0.4769, 0.75, 0.4763, 0.5312, 0.6303, 0.5312, 0.638, 0.5, 0.6371, 0.5, 0.6294, 0.6698, 0.4888, 0.6744, 0.4887, 0.6708, 0.4868, 0.6658, 0.4868, 0.781, 0.6253, 0.7812, 0.6331, 0.75, 0.6375, 0.75, 0.6297, 0.875, 0.6162, 0.875, 0.6084, 0.9059, 0.6033, 0.9062, 0.611, 0.6998, 0.4937, 0.6969, 0.4941, 0.7091, 0.4954, 0.7112, 0.4949, 0.6768, 0.4908, 0.6808, 0.4905, 0.6744, 0.4887, 0.6698, 0.4888, 0.8122, 0.6197, 0.8125, 0.6275, 0.7812, 0.6331, 0.7812, 0.6253, 0.125, 0.6163, 0.1253, 0.6085, 0.1562, 0.6136, 0.1562, 0.6214, 0.8003, 0.4937, 0.8031, 0.4941, 0.8136, 0.4926, 0.8103, 0.4922, 0.0625, 0.6069, 0.06254, 0.5992, 0.07422, 0.6002, 0.07425, 0.6079, 0.7761, 0.4959, 0.7776, 0.4964, 0.7812, 0.4961, 0.7807, 0.4955, 0.1562, 0.6214, 0.1564, 0.6136, 0.1614, 0.6144, 0.1659, 0.6229, 0.8104, 0.4922, 0.8136, 0.4926, 0.8125, 0.4928, 0.8117, 0.492, 0.9688, 0.6047, 0.9688, 0.597, 1.0, 0.5954, 1.0, 0.6031, 0.7367, 0.4964, 0.736, 0.497, 0.75, 0.4972, 0.75, 0.4966, 0.8232, 0.4908, 0.8191, 0.4905, 0.8125, 0.4918, 0.8125, 0.4928, 0.1875, 0.6197, 0.1875, 0.6274, 0.1659, 0.6229, 0.1646, 0.6149, 0.6653, 0.4848, 0.6704, 0.4849, 0.6734, 0.483, 0.6684, 0.4828, 0.7188, 0.6327, 0.7188, 0.6406, 0.6875, 0.6422, 0.6875, 0.6343, 0.5938, 0.6403, 0.5625, 0.6385, 0.0, 0.0, 0.7022, 0.4786, 0.6684, 0.4828, 0.6734, 0.483, 0.68, 0.4813, 0.6754, 0.481, 0.6875, 0.6343, 0.6875, 0.6422, 0.6562, 0.6422, 0.6562, 0.6344, 0.6658, 0.4868, 0.6708, 0.4868, 0.6704, 0.4849, 0.6653, 0.4848, 0.7499, 0.6297, 0.75, 0.6375, 0.7188, 0.6406, 0.7188, 0.6327, 0.2812, 0.6405, 0.2812, 0.6327, 0.3125, 0.6343, 0.3125, 0.6421, 0.8296, 0.4849, 0.8347, 0.4848, 0.8316, 0.4828, 0.8266, 0.483, 0.09375, 0.6111, 0.09407, 0.6033, 0.125, 0.6084, 0.125, 0.6163, 0.7888, 0.4949, 0.7909, 0.4954, 0.8031, 0.4941, 0.8002, 0.4937, 0.7909, 0.4954, 0.7887, 0.495, 0.7812, 0.4955, 0.7812, 0.4961, 0.09375, 0.6032, 0.09375, 0.6111, 0.07425, 0.6079, 0.07568, 0.6003, 0.4375, 0.6385, 0.4375, 0.6308, 0.4407, 0.6305, 0.4412, 0.6382, 0.7829, 0.4777, 0.7851, 0.4771, 0.7812, 0.477, 0.7812, 0.4776, 0.768, 0.4765, 0.7669, 0.4771, 0.7807, 0.4776, 0.7812, 0.477, 0.4688, 0.6303, 0.4688, 0.638, 0.4412, 0.6382, 0.4418, 0.6305, 0.25, 0.6374, 0.2501, 0.6297, 0.2812, 0.6327, 0.2812, 0.6405, 0.8292, 0.4868, 0.8342, 0.4868, 0.8347, 0.4848, 0.8296, 0.4849, 0.7851, 0.4771, 0.7829, 0.4777, 0.7978, 0.4786, 0.8009, 0.4781, 0.4375, 0.6308, 0.4375, 0.6385, 0.4062, 0.6403, 0.4062, 0.6326, 0.68, 0.4813, 0.6899, 0.4798, 0.6862, 0.4794, 0.6754, 0.481, 0.6862, 0.4794, 0.6899, 0.4798, 0.7022, 0.4786, 0.6991, 0.4781, 0.625, 0.6334, 0.625, 0.6411, 0.5938, 0.6403, 0.5938, 0.6326, 0.6875, 0.4928, 0.6875, 0.4918, 0.6809, 0.4905, 0.6768, 0.4908, 0.8354, 0.6149, 0.8374, 0.6223, 0.8125, 0.6275, 0.8125, 0.6197, 0.6998, 0.4937, 0.875, 0.6162, 0.8374, 0.6223, 0.6875, 0.4918, 0.1875, 0.6274, 0.1878, 0.6197, 0.2188, 0.6253, 0.2188, 0.633, 0.8192, 0.4905, 0.8232, 0.4908, 0.8302, 0.4888, 0.8256, 0.4887, 0.9062, 0.611, 0.9062, 0.6032, 0.9243, 0.6003, 0.9257, 0.6079, 0.7113, 0.495, 0.7091, 0.4954, 0.7188, 0.4961, 0.7188, 0.4955, 0.7224, 0.4964, 0.7239, 0.4959, 0.7193, 0.4955, 0.7188, 0.4961, 0.9375, 0.5992, 0.9375, 0.6069, 0.9257, 0.6079, 0.9258, 0.6002, 0.9375, 0.6069, 0.9375, 0.5992, 0.9688, 0.597, 0.9688, 0.6047, 0.7239, 0.4959, 0.7224, 0.4964, 0.736, 0.497, 0.7367, 0.4964, 0.8342, 0.4868, 0.8292, 0.4868, 0.8256, 0.4887, 0.8302, 0.4888, 0.25, 0.6297, 0.25, 0.6374, 0.2188, 0.633, 0.219, 0.6253, 0.75, 0.4972, 0.75, 0.5, 0.7812, 0.5, 0.7812, 0.4961, 0.7776, 0.4964, 0.764, 0.497, 0.6991, 0.4781, 0.7022, 0.4786, 0.0, 0.0, 0.0, 0.0, 0.7331, 0.4771, 0.732, 0.4765, 0.0, 0.0, 0.0, 0.0, 0.5625, 0.6385, 0.5312, 0.638, 0.7331, 0.4771, 0.0, 0.0, 0.6875, 0.5, 0.7188, 0.5, 0.7188, 0.4961, 0.7091, 0.4954, 0.6969, 0.4941, 0.6875, 0.4928, 0.6969, 0.4941, 0.6998, 0.4937, 0.6875, 0.4918, 0.6875, 0.4928, 0.6562, 0.6422, 0.6562, 0.6422, 0.6875, 0.6422, 0.6875, 0.6422, 0.625, 0.6411, 0.625, 0.6411, 0.6562, 0.6422, 0.6562, 0.6422, 0.5938, 0.6403, 0.5938, 0.6403, 0.625, 0.6411, 0.625, 0.6411, 0.6875, 0.6422, 0.6875, 0.6422, 0.7188, 0.6406, 0.7188, 0.6406, 0.7188, 0.6406, 0.7188, 0.6406, 0.75, 0.6375, 0.75, 0.6375, 0.75, 0.6375, 0.75, 0.6375, 0.7812, 0.6331, 0.7812, 0.6331, 0.7812, 0.6331, 0.7812, 0.6331, 0.8125, 0.6275, 0.8125, 0.6275, 0.8125, 0.6275, 0.8125, 0.6275, 0.8374, 0.6223, 0.8374, 0.6223, 0.8374, 0.6223, 0.8374, 0.6223, 0.875, 0.6162, 0.875, 0.6162, 0.875, 0.6162, 0.875, 0.6162, 0.9062, 0.611, 0.9062, 0.611, 0.9062, 0.611, 0.9062, 0.611, 0.9257, 0.6079, 0.9257, 0.6079, 0.9257, 0.6079, 0.9257, 0.6079, 0.9375, 0.6069, 0.9375, 0.6069, 0.9375, 0.6069, 0.9375, 0.6069, 0.9688, 0.6047, 0.9688, 0.6047, 0.9688, 0.6047, 0.9688, 0.6047, 1.0, 0.6031, 1.0, 0.6031, 1.0, 0.6031, 1.0, 0.6031, 0.03125, 0.6047, 0.03125, 0.6047, 0.03125, 0.6047, 0.03125, 0.6047, 0.0625, 0.6069, 0.0625, 0.6069, 0.0625, 0.6069, 0.0625, 0.6069, 0.07425, 0.6079, 0.07425, 0.6079, 0.07425, 0.6079, 0.07425, 0.6079, 0.09375, 0.6111, 0.09375, 0.6111, 0.09375, 0.6111, 0.09375, 0.6111, 0.125, 0.6163, 0.125, 0.6163, 0.125, 0.6163, 0.125, 0.6163, 0.1562, 0.6214, 0.1562, 0.6214, 0.1562, 0.6214, 0.1562, 0.6214, 0.1659, 0.6229, 0.1659, 0.6229, 0.1659, 0.6229, 0.1659, 0.6229, 0.1875, 0.6274, 0.1875, 0.6274, 0.1875, 0.6274, 0.1875, 0.6274, 0.2188, 0.633, 0.2188, 0.633, 0.2188, 0.633, 0.2188, 0.633, 0.25, 0.6374, 0.25, 0.6374, 0.25, 0.6374, 0.25, 0.6374, 0.2812, 0.6405, 0.2812, 0.6405, 0.5625, 0.6385, 0.5625, 0.6385, 0.5938, 0.6403, 0.5938, 0.6403, 0.5312, 0.638, 0.5312, 0.638, 0.5625, 0.6385, 0.5625, 0.6385, 0.5, 0.6371, 0.5, 0.6371, 0.5312, 0.638, 0.5312, 0.638, 0.4688, 0.638, 0.4688, 0.638, 0.5, 0.6371, 0.5, 0.6371, 0.4412, 0.6382, 0.4412, 0.6382, 0.4688, 0.638, 0.4688, 0.638, 0.4375, 0.6385, 0.4375, 0.6385, 0.4412, 0.6382, 0.4412, 0.6382, 0.4062, 0.6403, 0.4062, 0.6403, 0.4375, 0.6385, 0.4375, 0.6385, 0.375, 0.6411, 0.375, 0.6411, 0.4062, 0.6403, 0.4062, 0.6403, 0.3672, 0.6411, 0.3672, 0.6411, 0.375, 0.6411, 0.375, 0.6411, 0.3438, 0.6422, 0.3438, 0.6422, 0.3672, 0.6411, 0.3672, 0.6411, 0.3125, 0.6421, 0.3125, 0.6421, 0.3438, 0.6422, 0.3438, 0.6422, 0.2812, 0.6405, 0.2812, 0.6405, 0.3125, 0.6421, 0.3125, 0.6421])
me_sphere.materials.append(mat_outer)
me_sphere.use_remesh_preserve_volume = False
me_sphere.use_remesh_preserve_attributes = False
me_sphere.use_mirror_vertex_groups = False
me_sphere.update()

# ---- objects
ob_sphere = bpy.data.objects.new('Sphere', me_sphere)

# ---- transforms, parenting, visibility, modifiers, constraints
ob_sphere.location = (0.0, 0.0, 0.0)
ob_sphere.rotation_euler = (0.0, 0.0, 4.183)
ob_sphere.lock_location = (True, True, False)
ob_sphere.lock_rotation = (True, False, False)
ob_sphere.lock_scale = (True, True, True)
ob_sphere.lineart.crease_threshold = 0.0

# ---- collection membership
col_collection.objects.link(ob_sphere)

# ---- scene / render settings (as saved in the file)
scene.frame_start = 1; scene.frame_end = 120; scene.frame_set(81)
scene.render.engine = 'BLENDER_EEVEE_NEXT'
scene.cycles.use_denoising = False
scene.cycles.samples = 128
scene.cycles.sampling_pattern = 'TABULATED_SOBOL'
scene.cycles.use_adaptive_sampling = False
scene.cycles.use_light_tree = False
scene.view_settings.view_transform = 'Filmic'
bpy.context.view_layer.update()

# ---- added for rendering (the .blend has no active camera and no usable light): camera, sun
cam_auto = bpy.data.cameras.new('AutoCamera')
cam_auto.lens = 50.0
cam_auto.sensor_width = 36.0
cam_auto.clip_end = 1000.0
ob_auto_camera = bpy.data.objects.new('AutoCamera', cam_auto)
scene.collection.objects.link(ob_auto_camera)
ob_auto_camera.location = (0.406594, -0.48782, 0.275902)
ob_auto_camera.rotation_euler = (1.09748, -7.21219e-08, 0.694738)
scene.camera = ob_auto_camera
light_auto_sun = bpy.data.lights.new('AutoSun', 'SUN')
light_auto_sun.energy = 3.0
light_auto_sun.angle = 0.0523599
ob_auto_sun = bpy.data.objects.new('AutoSun', light_auto_sun)
scene.collection.objects.link(ob_auto_sun)
ob_auto_sun.rotation_euler = (0.872665, 0.174533, 0.523599)
bpy.context.view_layer.update()
